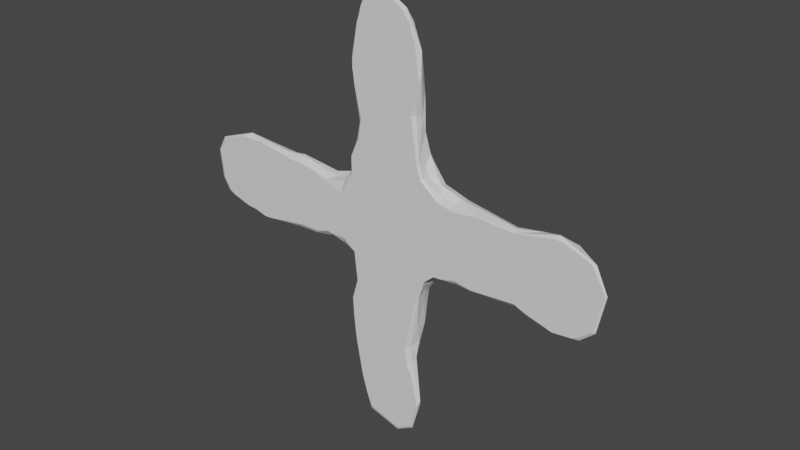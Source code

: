 # Source: DirtyCrossroad.blend  (saved by Blender 3.4.6; exported with 4.5.12 LTS)
import bpy
from mathutils import Matrix  # noqa: F401  (used for matrix-valued properties, if any)

bpy.ops.wm.read_factory_settings(use_empty=True)
scene = bpy.context.scene
scene.name = 'Scene'

# ---- collections
col_collection = bpy.data.collections.new('Collection'); scene.collection.children.link(col_collection)

# ---- materials (node trees are filled in below, after node groups)
mat_material = bpy.data.materials.new('Material')
mat_material.alpha_threshold = 0.0
mat_material.use_transparent_shadow = False
mat_material.roughness = 0.5
mat_material.line_color = (0.0, 0.0, 0.0, 1.0)

# ---- material node trees
mat_material.use_nodes = True; mat_material.node_tree.nodes.clear()
_N = mat_material.node_tree.nodes; _L = mat_material.node_tree.links
n0 = _N.new('ShaderNodeOutputMaterial'); n0.name = 'Material Output'; n0.location = (300, 300)
n1 = _N.new('ShaderNodeBsdfPrincipled'); n1.name = 'Principled BSDF'; n1.location = (10, 300)
n1.distribution = 'GGX'
n1.subsurface_method = 'RANDOM_WALK_SKIN'
n1.inputs[3].default_value = 1.45
n1.inputs[27].default_value = (0.0, 0.0, 0.0, 1.0)
n1.inputs[28].default_value = 1.0
_L.new(n1.outputs[0], n0.inputs[0])
n0.is_active_output = True

# ---- world
world_world = bpy.data.worlds.new('World'); scene.world = world_world
world_world.use_nodes = True; world_world.node_tree.nodes.clear()
_N = world_world.node_tree.nodes; _L = world_world.node_tree.links
n0 = _N.new('ShaderNodeOutputWorld'); n0.name = 'World Output'; n0.location = (300, 300)
n1 = _N.new('ShaderNodeBackground'); n1.name = 'Background'; n1.location = (10, 300)
n1.inputs[0].default_value = (0.05088, 0.05088, 0.05088, 1.0)
_L.new(n1.outputs[0], n0.inputs[0])
n0.is_active_output = True
world_world.color = (0.05088, 0.05088, 0.05088)
world_world.use_sun_shadow = False
world_world.sun_shadow_jitter_overblur = 0.0

# ---- meshes
me_cube = bpy.data.meshes.new('Cube')
me_cube.from_pydata([(-0.06983, -0.02076, 0.4182), (-0.04811, -0.02156, 0.5748), (-0.5496, -0.02166, 0.9426), (-0.9466, -0.02183, 0.4397), (-0.4367, -0.02169, 0.05374), (-0.4055, 0.01797, 0.4055), (-0.402, 0.007017, 0.4066), (-0.409, -0.003714, 0.4093), (-0.4091, -0.02335, 0.4091), (-0.02217, -0.02331, 0.524), (-0.0382, -0.02259, 0.4457), (-0.6128, 0.02287, 0.5355), (-0.618, 0.02297, 0.5166), (-0.5595, 0.03113, 0.5047), (-0.5829, 0.02518, 0.4362), (-0.4817, -0.02204, 0.9488), (-0.455, -0.0213, 0.933), (-0.962, -0.02259, 0.4668), (-0.9681, -0.02308, 0.5293), (-0.9502, -0.02196, 0.5637), (-0.6152, 0.01834, 0.5577), (-0.6622, 0.01504, 0.5482), (-0.7053, 0.01193, 0.5623), (-0.7608, 0.004578, 0.5696), (-0.8584, 0.004953, 0.5726), (-0.9037, -0.006578, 0.5765), (-0.6508, -0.02196, 0.5541), (-0.6109, -0.0202, 0.5608), (-0.4755, -0.0228, 0.03235), (-0.547, -0.022, 0.052), (-0.4286, -0.005837, 0.1046), (-0.4477, 0.0001521, 0.2006), (-0.4314, 0.009195, 0.2966), (-0.4395, 0.02217, 0.3747), (-0.447, -0.01179, 0.9084), (-0.4361, 0.002687, 0.828), (-0.4426, 0.01544, 0.6879), (-0.09526, -0.005309, 0.4193), (-0.135, 0.000351, 0.4312), (-0.2369, 0.005879, 0.4424), (-0.3326, 0.02509, 0.4307), (-0.4174, 0.02882, 0.4194), (-0.0934, -0.003043, 0.5881), (-0.1317, 0.006672, 0.5818), (-0.2163, 0.00949, 0.564), (-0.4068, 0.03427, 0.5832), (-0.3954, 0.02055, 0.6028), (-0.3954, 0.005891, 0.6073), (-0.4066, -0.00245, 0.6132), (-0.5909, 0.01385, 0.4077), (-0.4465, 0.03782, 0.599), (-0.5408, 0.04064, 0.5825), (-0.4082, 0.03753, 0.5494), (-0.5634, 0.02373, 0.3948), (-0.5011, 0.02956, 0.4451), (-0.4432, 0.03131, 0.4351), (-0.5935, -0.006796, 0.5931), (-0.5989, 0.01452, 0.6002), (-0.5638, -0.00727, 0.1222), (-0.5694, 0.001794, 0.1862), (-0.5698, 0.01523, 0.2311), (-0.5718, 0.02209, 0.2818), (-0.553, 0.02519, 0.3329), (-0.6178, 0.02029, 0.4446), (-0.7456, 0.01383, 0.4402), (-0.8486, 0.005947, 0.4265), (-0.9024, -0.008096, 0.4285), (-0.5639, -0.00913, 0.8885), (-0.5675, 0.00947, 0.8088), (-0.5626, 0.01637, 0.7155), (-0.574, 0.031, 0.6081), (-0.5113, 0.03117, 0.4904), (-0.4646, 0.03753, 0.4922), (-0.4793, 0.0426, 0.5381), (-0.5408, 0.04068, 0.5493), (-0.5366, -0.006221, 0.9194), (-0.4809, -0.008941, 0.9239), (-0.5427, 0.01243, 0.8256), (-0.4649, 0.003906, 0.8689), (-0.5361, 0.01842, 0.7806), (-0.4582, 0.01202, 0.7966), (-0.536, 0.02122, 0.7247), (-0.462, 0.01571, 0.7245), (-0.4641, 0.02237, 0.6772), (-0.5395, 0.02951, 0.6598), (-0.4575, -0.00106, 0.07808), (-0.5053, -0.002776, 0.06945), (-0.5394, -0.007165, 0.08172), (-0.4571, 0.002519, 0.1206), (-0.5148, 0.003076, 0.1389), (-0.5351, 0.007231, 0.1693), (-0.4688, 0.004074, 0.175), (-0.4627, 0.009658, 0.2299), (-0.5412, 0.01743, 0.2197), (-0.4634, 0.01917, 0.2746), (-0.5443, 0.02732, 0.273), (-0.4643, 0.02733, 0.3792), (-0.5199, 0.02635, 0.2715), (-0.5069, 0.03002, 0.3703), (-0.07494, 0.005669, 0.5527), (-0.0645, 0.005492, 0.5239), (-0.07527, 0.003105, 0.4509), (-0.1167, 0.01487, 0.5461), (-0.1118, 0.01064, 0.5006), (-0.1148, 0.007629, 0.4548), (-0.1685, 0.01289, 0.5469), (-0.1619, 0.01298, 0.5244), (-0.1811, 0.002679, 0.4488), (-0.2593, 0.02022, 0.5378), (-0.2699, 0.01825, 0.487), (-0.2497, 0.01334, 0.4627), (-0.3299, 0.03001, 0.5094), (-0.3238, 0.03041, 0.4603), (-0.373, 0.03686, 0.5458), (-0.3731, 0.03511, 0.4582), (-0.6808, 0.02111, 0.4955), (-0.7082, 0.02066, 0.4621), (-0.7235, 0.01797, 0.5395), (-0.7772, 0.01495, 0.5356), (-0.7791, 0.01615, 0.4643), (-0.8436, 0.01464, 0.5355), (-0.8358, 0.01546, 0.4594), (-0.8839, 0.008924, 0.5462), (-0.8786, 0.007364, 0.4531), (-0.9273, 0.001375, 0.5386), (-0.9272, -0.001559, 0.462), (-0.4261, -0.01489, 0.8605), (-0.4217, -0.02061, 0.8144), (-0.4346, -0.01825, 0.7379), (-0.4131, -0.02087, 0.6192), (-0.425, -0.02196, 0.6518), (-0.4218, -0.00551, 0.6423), (-0.4227, 0.009581, 0.6575), (-0.4308, 0.00415, 0.7029), (-0.4296, 4.179e-05, 0.7779), (-0.4317, -0.004875, 0.7309), (-0.3458, 0.003615, 0.5934), (-0.3428, -0.02454, 0.5797), (-0.2896, -0.02482, 0.585), (-0.3788, -0.008652, 0.5928), (-0.1234, -0.01789, 0.6037), (-0.1597, -0.006478, 0.5929), (-0.2205, 0.0006313, 0.5798), (-0.2071, -0.02379, 0.5823), (-0.2112, -0.01453, 0.5858), (-0.3395, 0.0164, 0.5892), (-0.3549, -0.008013, 0.5859), (-0.3161, -0.002151, 0.4143), (-0.3172, 0.01275, 0.4171), (-0.2665, -0.006111, 0.4271), (-0.1248, -0.01788, 0.4111), (-0.2067, -0.01927, 0.4343), (-0.2998, -0.02332, 0.4312), (-0.1964, -0.005462, 0.435), (-0.3878, -0.005301, 0.4191), (-0.3391, -0.01904, 0.4299), (-0.4328, -0.01285, 0.2947), (-0.4267, 0.01443, 0.3731), (-0.4206, -0.001786, 0.3877), (-0.4263, 0.0006558, 0.352), (-0.4236, -0.02147, 0.366), (-0.4446, -0.0187, 0.2483), (-0.4196, -0.01787, 0.1256), (-0.4396, -0.006594, 0.2172), (-0.4366, -0.001437, 0.2562), (-0.4412, -0.01935, 0.2115), (-0.5961, -0.009831, 0.3044), (-0.5802, 0.01124, 0.3812), (-0.5768, 0.01042, 0.3494), (-0.5899, 0.01063, 0.2965), (-0.5935, 0.004682, 0.2556), (-0.5759, -0.02011, 0.1435), (-0.5778, -0.008703, 0.1612), (-0.5916, -0.01237, 0.2376), (-0.5931, -0.02288, 0.3062), (-0.5897, -0.01101, 0.4096), (-0.5822, -0.01454, 0.3516), (-0.6906, -0.003404, 0.4171), (-0.6166, -0.01831, 0.4229), (-0.6892, -0.02146, 0.4229), (-0.7365, -0.02007, 0.4204), (-0.6456, -0.01119, 0.4246), (-0.8747, -0.01787, 0.4161), (-0.8368, -0.009515, 0.4097), (-0.7468, 0.001453, 0.4217), (-0.6156, 0.01003, 0.4241), (-0.6705, 0.009624, 0.4257), (-0.5741, -0.02196, 0.6569), (-0.5696, -0.01863, 0.6939), (-0.5745, -0.00833, 0.7077), (-0.5817, -0.0133, 0.8448), (-0.5804, 0.001972, 0.7849), (-0.5861, -0.01896, 0.8175), (-0.5777, -0.0006202, 0.7045), (-0.5922, 0.01848, 0.6247), (-0.5993, 0.00171, 0.6195), (-0.5758, 0.01029, 0.6877), (-0.5884, 0.002961, 0.6447), (-0.7112, -0.01016, 0.5756), (-0.6142, 0.009569, 0.5699), (-0.654, 0.007501, 0.5594), (-0.7329, -0.002685, 0.5767), (-0.8718, -0.01485, 0.5906), (-0.8369, -0.02397, 0.584), (-0.7638, -0.02484, 0.5702), (-0.7687, -0.01246, 0.5765), (-0.6072, -0.002771, 0.5669), (-0.6404, -0.005272, 0.5566), (-0.6166, -0.02488, 0.5328), (-0.6167, -0.02482, 0.4866), (-0.4299, -0.0249, 0.8492), (-0.4248, -0.0249, 0.8089), (-0.4336, -0.0249, 0.6862), (-0.4281, -0.0249, 0.6451), (-0.3636, -0.0249, 0.5832), (-0.3794, -0.0249, 0.586), (-0.344, -0.0249, 0.5791), (-0.3816, -0.0249, 0.5881), (-0.2027, -0.0249, 0.5822), (-0.2052, -0.0249, 0.5806), (-0.178, -0.0249, 0.4305), (-0.2046, -0.0249, 0.4412), (-0.401, -0.0249, 0.4167), (-0.4108, -0.0249, 0.411), (-0.3695, -0.0249, 0.431), (-0.339, -0.0249, 0.439), (-0.2717, -0.0249, 0.4355), (-0.2964, -0.0249, 0.4344), (-0.4551, -0.0249, 0.2391), (-0.4527, -0.0249, 0.2505), (-0.4385, -0.0249, 0.183), (-0.4487, -0.0249, 0.2018), (-0.5818, -0.0249, 0.2055), (-0.5851, -0.0249, 0.2311), (-0.5775, -0.0249, 0.3534), (-0.5843, -0.0249, 0.4165), (-0.6559, -0.0249, 0.4381), (-0.6681, -0.0249, 0.4341), (-0.8333, -0.0249, 0.4135), (-0.8376, -0.0249, 0.4139), (-0.6487, -0.0249, 0.4362), (-0.6129, -0.0249, 0.4368), (-0.693, -0.0249, 0.4292), (-0.7244, -0.0249, 0.4292), (-0.5868, -0.0249, 0.4173), (-0.5871, -0.0249, 0.6206), (-0.5854, -0.0249, 0.625), (-0.576, -0.0249, 0.7682), (-0.5616, -0.0249, 0.7033), (-0.6806, -0.0249, 0.5589), (-0.699, -0.0249, 0.5631), (-0.7613, -0.0249, 0.5699), (-0.7644, -0.0249, 0.5702), (-0.6168, -0.0249, 0.5326), (-0.6173, -0.0249, 0.4864), (-0.9348, -0.0249, 0.5674), (-0.9444, -0.0249, 0.5614), (-0.6165, -0.0249, 0.4852), (-0.6161, -0.0249, 0.4866), (-0.6673, -0.0249, 0.5503), (-0.5539, -0.0249, 0.08242), (-0.5444, -0.0249, 0.05947), (-0.4412, -0.0249, 0.05804), (-0.4742, -0.0249, 0.03777), (-0.02701, -0.0249, 0.5183), (-0.02584, -0.0249, 0.5249), (-0.05185, -0.0249, 0.57), (-0.4463, -0.0249, 0.9071), (-0.4605, -0.0249, 0.9285), (-0.4312, -0.0249, 0.7735), (-0.4393, -0.0249, 0.8863), (-0.4341, -0.0249, 0.8745), (-0.4204, -0.0249, 0.6205), (-0.442, -0.0249, 0.7393), (-0.2903, -0.0249, 0.5848), (-0.2894, -0.0249, 0.5849), (-0.06087, -0.0249, 0.5778), (-0.1138, -0.0249, 0.5968), (-0.1286, -0.0249, 0.5966), (-0.2117, -0.0249, 0.5808), (-0.08255, -0.0249, 0.4194), (-0.1224, -0.0249, 0.4154), (-0.3856, -0.0249, 0.4299), (-0.3082, -0.0249, 0.4348), (-0.4335, -0.0249, 0.07108), (-0.4281, -0.0249, 0.1023), (-0.4242, -0.0249, 0.1123), (-0.4227, -0.0249, 0.3818), (-0.4317, -0.0249, 0.3537), (-0.4265, -0.0249, 0.1327), (-0.4548, -0.0249, 0.2369), (-0.5885, -0.0249, 0.2671), (-0.5774, -0.0249, 0.3522), (-0.5792, -0.0249, 0.3466), (-0.5618, -0.0249, 0.1169), (-0.5672, -0.0249, 0.127), (-0.5745, -0.0249, 0.176), (-0.587, -0.0249, 0.3179), (-0.5902, -0.0249, 0.3011), (-0.8993, -0.0249, 0.429), (-0.9288, -0.0249, 0.4358), (-0.8882, -0.0249, 0.4236), (-0.8186, -0.0249, 0.4147), (-0.8628, -0.0249, 0.4208), (-0.5776, -0.0249, 0.7829), (-0.5801, -0.0249, 0.7984), (-0.5719, -0.0249, 0.6502), (-0.5681, -0.0249, 0.6583), (-0.562, -0.0249, 0.6792), (-0.5868, -0.0249, 0.5856), (-0.5869, -0.0249, 0.5865), (-0.5635, -0.0249, 0.896), (-0.5568, -0.0249, 0.919), (-0.5671, -0.0249, 0.8867), (-0.5748, -0.0249, 0.8296), (-0.5795, -0.0249, 0.8176), (-0.9002, -0.0249, 0.5762), (-0.8879, -0.0249, 0.582), (-0.8679, -0.0249, 0.581), (-0.839, -0.0249, 0.5829), (-0.5911, -0.0249, 0.5805), (-0.946, -0.0249, 0.5583), (-0.9636, -0.0249, 0.5291), (-0.6168, -0.0249, 0.5328), (-0.9572, -0.0249, 0.4742), (-0.9563, -0.0249, 0.4681), (-0.9422, -0.0249, 0.4462), (-0.9402, -0.0249, 0.4425), (-0.5917, -0.0249, 0.5472), (-0.6164, -0.0249, 0.5328), (-0.6161, -0.0249, 0.487), (-0.5345, -0.0249, 0.05622), (-0.07208, -0.0249, 0.4249), (-0.04314, -0.0249, 0.4466), (-0.5262, -0.0249, 0.9355), (-0.479, -0.0249, 0.9406), (-0.5471, -0.0249, 0.9343)], [], [(54, 71, 72), (71, 74, 73), (53, 71, 54), (14, 13, 53), (13, 12, 74), (74, 51, 73), (34, 78, 76), (75, 78, 77), (81, 83, 84), (2, 75, 67), (15, 76, 75), (35, 80, 78), (36, 83, 82), (50, 51, 84), (85, 86, 88), (87, 90, 86), (86, 89, 91), (90, 93, 89), (93, 97, 92), (94, 97, 96), (62, 98, 97), (4, 85, 30), (28, 86, 85), (29, 86, 28), (61, 62, 95), (53, 54, 98), (32, 94, 33), (100, 103, 102), (102, 106, 105), (104, 107, 103), (105, 106, 108), (108, 111, 113), (110, 112, 109), (1, 99, 42), (38, 107, 104), (41, 55, 114), (114, 72, 113), (63, 116, 115), (115, 117, 21), (119, 120, 118), (119, 121, 120), (121, 123, 124), (11, 20, 70), (116, 64, 119), (121, 65, 123), (125, 3, 17), (125, 17, 18), (124, 19, 25), (11, 21, 20), (128, 135, 127), (46, 132, 47), (132, 133, 131), (211, 127, 210), (126, 35, 34), (213, 130, 212), (36, 133, 132), (139, 215, 214, 137), (138, 144, 136), (142, 144, 141), (144, 138, 143), (216, 137, 214), (215, 139, 129, 217), (129, 139, 48), (219, 218, 143), (45, 145, 44), (148, 147, 6), (6, 147, 154), (151, 153, 150), (147, 149, 151), (155, 147, 152), (149, 39, 153), (6, 154, 7), (151, 220, 221), (153, 107, 38), (153, 39, 107), (222, 223, 8), (225, 224, 155), (152, 226, 227), (163, 165, 162), (160, 156, 159), (164, 156, 161), (32, 164, 31), (228, 161, 160, 229), (8, 160, 7), (31, 163, 30), (165, 231, 230), (173, 171, 232, 233), (175, 168, 176), (176, 166, 174), (167, 168, 175), (174, 166, 173), (49, 167, 175), (172, 59, 58), (234, 235, 175), (179, 181, 236, 237), (182, 183, 238, 239), (184, 180, 183), (185, 181, 186), (178, 181, 185), (241, 240, 178), (180, 179, 242, 243), (175, 235, 244, 178), (64, 184, 65), (63, 186, 64), (187, 195, 245, 246), (187, 188, 197), (193, 189, 192), (197, 188, 193), (196, 193, 191), (248, 247, 188), (70, 196, 69), (201, 198, 207), (204, 205, 203), (205, 23, 202), (249, 26, 198, 250), (198, 201, 205), (250, 198, 204, 251), (21, 22, 200), (202, 24, 25), (56, 206, 27), (251, 204, 252), (253, 254, 209, 208), (256, 255, 19), (257, 258, 209), (259, 26, 249), (260, 29, 261), (28, 4, 262, 263), (264, 9, 265), (265, 9, 1, 266), (16, 268, 267), (55, 54, 72), (53, 13, 71), (72, 71, 73), (71, 13, 74), (55, 96, 54), (74, 12, 11), (50, 45, 52, 73), (73, 51, 50), (80, 79, 77, 78), (72, 73, 52), (76, 78, 75), (81, 79, 80, 82), (76, 15, 16, 34), (81, 82, 83), (83, 50, 84), (2, 15, 75), (82, 80, 35, 36), (34, 35, 78), (50, 83, 36, 45), (84, 70, 69, 81), (70, 84, 51), (81, 69, 68, 79), (77, 68, 67, 75), (68, 77, 79), (90, 87, 58, 59), (70, 51, 74, 11), (86, 90, 89), (88, 86, 91), (91, 89, 92), (89, 93, 92), (92, 97, 94), (93, 95, 97), (95, 62, 97), (96, 97, 98), (62, 53, 98), (4, 28, 85), (29, 87, 86), (29, 58, 87), (93, 90, 59, 60), (95, 93, 60, 61), (55, 41, 33, 96), (96, 98, 54), (94, 32, 31, 92), (33, 94, 96), (91, 31, 30, 88), (31, 91, 92), (103, 100, 101, 104), (30, 85, 88), (99, 100, 102), (106, 102, 103, 107), (113, 111, 112, 114), (107, 109, 106), (107, 110, 109), (106, 109, 108), (108, 109, 111), (109, 112, 111), (100, 99, 1, 9), (100, 9, 10, 101), (101, 10, 0, 37), (104, 101, 37, 38), (112, 110, 39, 40), (107, 39, 110), (114, 112, 40, 41), (113, 45, 44, 108), (114, 55, 72), (113, 72, 52), (45, 113, 52), (105, 44, 43, 102), (44, 105, 108), (102, 43, 42, 99), (21, 11, 12, 115), (63, 12, 13, 14), (12, 63, 115), (115, 116, 117), (117, 119, 118), (117, 116, 119), (120, 124, 122), (120, 121, 124), (124, 123, 125), (65, 121, 119, 64), (116, 63, 64), (66, 125, 123, 65), (25, 24, 122, 124), (125, 66, 3), (124, 125, 18), (124, 18, 19), (24, 23, 118, 120), (120, 122, 24), (23, 22, 117, 118), (134, 126, 127, 135), (21, 117, 22), (269, 128, 127, 211), (131, 130, 129, 48), (131, 48, 47, 132), (130, 131, 133), (133, 134, 135), (135, 128, 130, 133), (271, 126, 34, 16, 267, 270), (217, 129, 272), (126, 271, 210, 127), (273, 128, 269), (126, 134, 35), (132, 46, 45, 36), (272, 129, 130, 213), (128, 273, 212, 130), (134, 133, 36, 35), (136, 146, 137, 138), (139, 137, 146), (143, 140, 141, 144), (136, 145, 46, 47), (146, 136, 47, 139), (144, 142, 145, 136), (275, 138, 137, 216, 274), (276, 1, 42, 140, 277), (140, 42, 43, 141), (141, 43, 44, 142), (277, 140, 143, 218, 278), (219, 143, 138, 275, 279), (149, 147, 148, 39), (48, 139, 47), (46, 145, 45), (44, 145, 142), (150, 37, 0, 280, 281), (152, 147, 151), (151, 149, 153), (154, 155, 224, 282), (155, 154, 147), (41, 148, 5), (41, 40, 148), (40, 39, 148), (5, 148, 6), (38, 37, 150, 153), (151, 150, 281, 220), (152, 151, 221, 226), (8, 7, 154, 282, 222), (155, 152, 227, 283, 225), (156, 164, 32, 159), (157, 158, 159), (157, 159, 32), (160, 161, 156), (163, 161, 165), (163, 164, 161), (158, 160, 159), (33, 41, 5, 157), (157, 5, 6, 158), (284, 4, 30, 162, 286, 285), (6, 7, 158), (33, 157, 32), (8, 223, 287, 160), (288, 160, 287), (160, 288, 229), (7, 160, 158), (286, 162, 165, 230, 289), (30, 163, 162), (31, 164, 163), (231, 165, 161, 228, 290), (59, 172, 173, 170), (168, 169, 166), (169, 170, 166), (171, 173, 172), (174, 173, 233, 291), (49, 14, 53, 167), (175, 176, 292, 234), (293, 292, 176, 174), (176, 168, 166), (173, 166, 170), (168, 167, 53, 62), (169, 168, 62, 61), (170, 169, 61, 60), (171, 58, 29, 260, 294, 295), (232, 171, 295, 296), (293, 174, 298, 297), (171, 172, 58), (59, 170, 60), (3, 66, 182, 301, 299, 300), (174, 291, 298), (240, 236, 181, 178), (179, 180, 177), (183, 180, 302, 238), (184, 177, 180), (186, 181, 177), (186, 177, 184), (181, 179, 177), (178, 244, 241), (237, 242, 179), (175, 178, 185), (182, 66, 65, 183), (303, 301, 182, 239), (65, 184, 183), (243, 302, 180), (63, 14, 49, 185), (192, 190, 191, 193), (49, 175, 185), (63, 185, 186), (64, 186, 184), (247, 304, 189, 188), (195, 187, 197), (197, 196, 194, 195), (192, 189, 304, 305), (306, 307, 187, 246), (196, 197, 193), (193, 188, 189), (308, 248, 188, 187, 307), (195, 56, 309, 310, 245), (2, 67, 190, 313, 311, 312), (190, 67, 68, 191), (314, 313, 190, 192, 315), (191, 68, 69, 196), (305, 315, 192), (57, 194, 70), (57, 195, 194), (57, 56, 195), (70, 194, 196), (207, 206, 199, 200), (200, 22, 201), (22, 23, 201), (207, 26, 27, 206), (200, 201, 207), (203, 205, 202), (204, 198, 205), (57, 70, 20, 199), (26, 207, 198), (205, 201, 23), (200, 199, 20, 21), (56, 57, 199, 206), (317, 202, 25, 19, 255, 316), (319, 203, 202, 317, 318), (203, 319, 252, 204), (202, 23, 24), (56, 27, 320, 309), (321, 256, 19, 18, 322), (253, 208, 323), (209, 254, 257), (18, 17, 325, 324, 322), (17, 3, 327, 326, 325), (328, 320, 27, 208, 329), (3, 300, 327), (209, 258, 330), (329, 208, 209, 330), (208, 27, 26, 259, 323), (29, 28, 263, 331, 261), (284, 262, 4), (332, 280, 0, 10, 333), (264, 333, 10, 9), (266, 1, 276), (15, 2, 336, 334, 335), (16, 15, 335, 268), (2, 312, 336), (310, 309, 320, 328, 329, 330, 258, 257, 254, 253, 323, 259, 249, 250, 251, 252, 319, 318, 317, 316, 255, 256, 321, 322, 324, 325, 326, 327, 300, 299, 301, 303, 239, 238, 302, 243, 242, 237, 236, 240, 241, 244, 235, 234, 292, 293, 297, 298, 291, 233, 232, 296, 295, 294, 260, 261, 331, 263, 262, 284, 285, 286, 289, 230, 231, 290, 228, 229, 288, 287, 223, 222, 282, 224, 225, 283, 227, 226, 221, 220, 281, 280, 332, 333, 264, 265, 266, 276, 277, 278, 218, 219, 279, 275, 274, 216, 214, 215, 217, 272, 213, 212, 273, 269, 211, 210, 271, 270, 267, 268, 335, 334, 336, 312, 311, 313, 314, 315, 305, 304, 247, 248, 308, 307, 306, 246, 245)])
me_cube.polygons.foreach_set('material_index', [0, 0, 0, 0, 0, 0, 0, 0, 0, 0, 0, 0, 0, 0, 0, 0, 0, 0, 0, 0, 0, 0, 0, 0, 0, 0, 0, 0, 0, 0, 0, 0, 0, 0, 0, 0, 0, 0, 0, 0, 0, 0, 0, 0, 0, 0, 0, 0, 0, 0, 0, 0, 0, 0, 0, 0, 0, 0, 0, 0, 0, 0, 0, 0, 0, 0, 0, 0, 0, 0, 0, 0, 0, 0, 0, 0, 0, 0, 0, 0, 0, 0, 0, 0, 0, 0, 0, 0, 0, 0, 0, 0, 0, 0, 0, 0, 0, 0, 0, 0, 0, 0, 0, 0, 0, 0, 0, 0, 0, 0, 0, 0, 0, 0, 0, 0, 0, 0, 0, 0, 0, 0, 0, 0, 0, 0, 0, 0, 0, 0, 0, 0, 0, 0, 0, 0, 0, 0, 0, 0, 0, 0, 0, 0, 0, 0, 0, 0, 0, 0, 0, 0, 0, 0, 0, 0, 0, 0, 0, 0, 0, 0, 0, 0, 0, 0, 0, 0, 0, 0, 0, 0, 0, 0, 0, 0, 0, 0, 0, 0, 0, 0, 0, 0, 0, 0, 0, 0, 0, 0, 0, 0, 0, 0, 0, 0, 0, 0, 0, 0, 0, 0, 0, 0, 0, 0, 0, 0, 0, 0, 0, 0, 0, 0, 0, 0, 0, 0, 0, 0, 0, 0, 0, 0, 0, 0, 0, 0, 0, 0, 0, 0, 0, 0, 0, 0, 0, 0, 0, 0, 0, 0, 0, 0, 0, 0, 0, 0, 0, 0, 0, 0, 0, 0, 0, 0, 0, 0, 0, 0, 0, 0, 0, 0, 0, 0, 0, 0, 0, 0, 0, 0, 0, 0, 0, 0, 0, 0, 0, 0, 0, 0, 0, 0, 0, 0, 0, 0, 0, 0, 0, 0, 0, 0, 0, 0, 0, 0, 0, 0, 0, 0, 0, 0, 0, 0, 0, 0, 0, 0, 0, 0, 0, 0, 0, 0, 0, 0, 0, 0, 0, 0, 0, 0, 0, 0, 0, 0, 0, 0, 0, 0, 0, 0, 0, 0, 0, 0, 0, 0, 0, 0, 0, 0, 0, 0, 0, 0, 0, 0, 0, 0, 0, 0, 0, 0, 0, 0, 0, 0, 0, 0, 0, 0, 0, 0, 0, 0, 0, 0, 0, 0, 0, 0, 0, 0, 0, 0, 568])
_uv = me_cube.uv_layers.new(name='UVMap')
_uv.uv.foreach_set('vector', [0.7451, 0.5247, 0.7801, 0.6048, 0.6843, 0.6059, 0.7801, 0.6048, 0.8298, 0.7085, 0.704, 0.7111, 0.8182, 0.4791, 0.7801, 0.6048, 0.7451, 0.5247, 0.875, 0.5156, 0.8504, 0.6306, 0.8182, 0.4791, 0.8504, 0.6306, 0.7888, 0.671, 0.8298, 0.7085, 0.8298, 0.7085, 0.8261, 0.75, 0.704, 0.7111, 0.3965, 0.75, 0.4244, 0.75, 0.3462, 0.75, 0.2518, 0.75, 0.4244, 0.75, 0.4154, 0.75, 0.582, 0.75, 0.5864, 0.75, 0.6867, 0.75, 0.1585, 0.75, 0.2518, 0.75, 0.2469, 0.75, 0.2881, 0.75, 0.3462, 0.75, 0.2518, 0.75, 0.4608, 0.75, 0.4823, 0.75, 0.4244, 0.75, 0.5473, 0.75, 0.5864, 0.75, 0.541, 0.75, 0.6453, 0.75, 0.8261, 0.75, 0.6867, 0.75, 0.4111, 0.4659, 0.4233, 0.381, 0.446, 0.4744, 0.4302, 0.307, 0.5435, 0.3722, 0.4233, 0.381, 0.4233, 0.381, 0.5061, 0.3979, 0.4866, 0.4703, 0.5435, 0.3722, 0.6054, 0.3946, 0.5061, 0.3979, 0.6054, 0.3946, 0.6308, 0.4401, 0.5185, 0.4815, 0.5566, 0.4849, 0.6308, 0.4401, 0.6398, 0.4945, 0.7352, 0.4424, 0.7165, 0.4825, 0.6308, 0.4401, 0.375, 0.4753, 0.4111, 0.4659, 0.4122, 0.5, 0.375, 0.417, 0.4233, 0.381, 0.4111, 0.4659, 0.375, 0.2917, 0.4233, 0.381, 0.375, 0.417, 0.6875, 0.4062, 0.7352, 0.4424, 0.6641, 0.4203, 0.8182, 0.4791, 0.7451, 0.5247, 0.7165, 0.4825, 0.5169, 0.5, 0.5566, 0.4849, 0.5887, 0.5, 0.4063, 0.6742, 0.4375, 0.6262, 0.4375, 0.711, 0.4375, 0.711, 0.4679, 0.6829, 0.4688, 0.7188, 0.4375, 0.5371, 0.4688, 0.5113, 0.4375, 0.6262, 0.4688, 0.7188, 0.4679, 0.6829, 0.5213, 0.7008, 0.5213, 0.7008, 0.5625, 0.6377, 0.5881, 0.7113, 0.5164, 0.5351, 0.5625, 0.5449, 0.5252, 0.5967, 0.375, 0.7285, 0.4063, 0.7188, 0.4063, 0.75, 0.4375, 0.5, 0.4688, 0.5113, 0.4375, 0.5371, 0.6233, 0.5, 0.6498, 0.5271, 0.5938, 0.5424, 0.5938, 0.5424, 0.6843, 0.6059, 0.5881, 0.7113, 0.7778, 0.505, 0.6243, 0.5421, 0.6875, 0.6391, 0.6875, 0.6391, 0.5938, 0.712, 0.6875, 0.7406, 0.5, 0.5483, 0.4062, 0.6927, 0.5, 0.7033, 0.5, 0.5483, 0.4063, 0.5443, 0.4062, 0.6927, 0.4063, 0.5443, 0.3125, 0.5308, 0.2194, 0.7016, 0.7903, 0.7188, 0.7813, 0.75, 0.8137, 0.75, 0.6243, 0.5421, 0.5393, 0.5, 0.5, 0.5483, 0.4063, 0.5443, 0.3484, 0.5, 0.3125, 0.5308, 0.2188, 0.5494, 0.125, 0.5272, 0.125, 0.5666, 0.2188, 0.5494, 0.125, 0.5666, 0.125, 0.675, 0.2194, 0.7016, 0.125, 0.7225, 0.2188, 0.75, 0.7903, 0.7188, 0.6875, 0.7406, 0.7813, 0.75, 0.4145, 0.75, 0.4708, 0.75, 0.4178, 0.75, 0.5882, 0.75, 0.5345, 0.75, 0.5552, 0.75, 0.5345, 0.75, 0.5107, 0.75, 0.4744, 0.75, 0.4045, 0.75, 0.4178, 0.75, 0.395, 0.75, 0.4143, 0.75, 0.4608, 0.75, 0.3965, 0.75, 0.4011, 0.75, 0.4091, 0.75, 0.3959, 0.75, 0.5473, 0.75, 0.5107, 0.75, 0.5345, 0.75, 0.4548, 0.75, 0.4047, 0.75, 0.4035, 0.75, 0.403, 0.75, 0.4086, 0.75, 0.438, 0.75, 0.509, 0.75, 0.4708, 0.75, 0.438, 0.75, 0.4321, 0.75, 0.438, 0.75, 0.4086, 0.75, 0.4004, 0.75, 0.402, 0.75, 0.403, 0.75, 0.4035, 0.75, 0.4047, 0.75, 0.4548, 0.75, 0.4143, 0.75, 0.4045, 0.75, 0.4143, 0.75, 0.4548, 0.75, 0.4868, 0.75, 0.3979, 0.75, 0.3987, 0.75, 0.4004, 0.75, 0.6169, 0.75, 0.5416, 0.75, 0.4899, 0.75, 0.5283, 0.5, 0.4869, 0.5, 0.5601, 0.5, 0.5601, 0.5, 0.4869, 0.5, 0.4777, 0.5, 0.4157, 0.5, 0.4548, 0.5, 0.4038, 0.5, 0.4869, 0.5, 0.4662, 0.5, 0.4157, 0.5, 0.4085, 0.5, 0.4869, 0.5, 0.4004, 0.5, 0.4662, 0.5, 0.4997, 0.5, 0.4548, 0.5, 0.5601, 0.5, 0.4777, 0.5, 0.4959, 0.5, 0.4157, 0.5, 0.4025, 0.5, 0.3916, 0.5, 0.4548, 0.5, 0.4688, 0.5113, 0.4375, 0.5, 0.4548, 0.5, 0.4997, 0.5, 0.4688, 0.5113, 0.3994, 0.5, 0.4015, 0.5, 0.4062, 0.5, 0.3866, 0.4943, 0.3937, 0.5, 0.4085, 0.5, 0.4004, 0.5, 0.393, 0.5, 0.3929, 0.4969, 0.456, 0.5, 0.4002, 0.5, 0.4038, 0.5, 0.4123, 0.5, 0.4412, 0.5, 0.5084, 0.5, 0.4812, 0.5, 0.4412, 0.5, 0.4037, 0.5, 0.5169, 0.5, 0.4812, 0.5, 0.478, 0.5, 0.3766, 0.5, 0.4037, 0.5, 0.4123, 0.5, 0.3785, 0.5, 0.4062, 0.5, 0.4123, 0.5, 0.4959, 0.5, 0.478, 0.5, 0.456, 0.5, 0.4122, 0.5, 0.4002, 0.5, 0.3852, 0.5, 0.39, 0.5, 0.4969, 0.3109, 0.431, 0.278, 0.4255, 0.2753, 0.4331, 0.279, 0.5449, 0.335, 0.6865, 0.4057, 0.4897, 0.3073, 0.4897, 0.3073, 0.5425, 0.3337, 0.4595, 0.2923, 0.736, 0.4305, 0.6865, 0.4057, 0.5449, 0.335, 0.4595, 0.2923, 0.5425, 0.3337, 0.4969, 0.3109, 0.7951, 0.46, 0.736, 0.4305, 0.5449, 0.335, 0.4891, 0.3071, 0.5574, 0.3412, 0.474, 0.2995, 0.4322, 0.2786, 0.4211, 0.273, 0.5449, 0.335, 0.3778, 0.3714, 0.4687, 0.372, 0.3502, 0.3265, 0.3495, 0.3378, 0.2403, 0.4712, 0.3248, 0.4696, 0.2685, 0.4418, 0.2627, 0.4436, 0.4805, 0.4707, 0.3503, 0.399, 0.3248, 0.4696, 0.7016, 0.455, 0.4687, 0.372, 0.6165, 0.4693, 0.4315, 0.3202, 0.4687, 0.372, 0.7016, 0.455, 0.3675, 0.2918, 0.3553, 0.3206, 0.4315, 0.3202, 0.3503, 0.399, 0.3778, 0.3714, 0.3502, 0.364, 0.3253, 0.3799, 0.5449, 0.335, 0.4211, 0.273, 0.417, 0.2745, 0.4315, 0.3202, 0.5393, 0.5, 0.4805, 0.4707, 0.3484, 0.5, 0.7778, 0.505, 0.6165, 0.4693, 0.5393, 0.5, 0.2185, 0.75, 0.5544, 0.75, 0.2166, 0.75, 0.2124, 0.75, 0.2185, 0.75, 0.2487, 0.75, 0.5262, 0.75, 0.4579, 0.75, 0.3693, 0.75, 0.2525, 0.75, 0.5262, 0.75, 0.2487, 0.75, 0.4579, 0.75, 0.5724, 0.75, 0.4579, 0.75, 0.404, 0.75, 0.1777, 0.75, 0.2124, 0.75, 0.2487, 0.75, 0.8137, 0.75, 0.5724, 0.75, 0.5938, 0.75, 0.4322, 0.75, 0.3259, 0.75, 0.4516, 0.75, 0.1967, 0.75, 0.3129, 0.75, 0.2062, 0.75, 0.3129, 0.75, 0.4594, 0.75, 0.2237, 0.75, 0.1848, 0.75, 0.1954, 0.75, 0.3259, 0.75, 0.1938, 0.75, 0.3259, 0.75, 0.4322, 0.75, 0.3129, 0.75, 0.1938, 0.75, 0.3259, 0.75, 0.1967, 0.75, 0.196, 0.75, 0.6875, 0.7406, 0.5708, 0.75, 0.6103, 0.75, 0.2237, 0.75, 0.3292, 0.75, 0.2188, 0.75, 0.4252, 0.75, 0.4783, 0.75, 0.1959, 0.75, 0.196, 0.75, 0.1967, 0.75, 0.1963, 0.75, 0.1048, 0.6226, 0.05579, 0.3145, 0.05583, 0.3152, 0.105, 0.6241, 0.1247, 0.7207, 0.125, 0.7307, 0.125, 0.7225, 0.05453, 0.3071, 0.05542, 0.313, 0.05583, 0.3152, 0.1754, 0.7196, 0.1954, 0.75, 0.1848, 0.75, 0.375, 0.2719, 0.375, 0.2917, 0.3726, 0.2909, 0.375, 0.417, 0.375, 0.4753, 0.3689, 0.4625, 0.3708, 0.4147, 0.3744, 0.6518, 0.375, 0.663, 0.3725, 0.6602, 0.3725, 0.6602, 0.375, 0.663, 0.375, 0.7285, 0.3702, 0.7145, 0.3466, 0.75, 0.3343, 0.7424, 0.3605, 0.75, 0.6498, 0.5271, 0.7451, 0.5247, 0.6843, 0.6059, 0.8182, 0.4791, 0.8504, 0.6306, 0.7801, 0.6048, 0.6843, 0.6059, 0.7801, 0.6048, 0.704, 0.7111, 0.7801, 0.6048, 0.8504, 0.6306, 0.8298, 0.7085, 0.6498, 0.5271, 0.6398, 0.4945, 0.7451, 0.5247, 0.8298, 0.7085, 0.7888, 0.671, 0.7903, 0.7188, 0.6453, 0.75, 0.6169, 0.75, 0.625, 0.7123, 0.704, 0.7111, 0.704, 0.7111, 0.8261, 0.75, 0.6453, 0.75, 0.4823, 0.75, 0.5, 0.75, 0.4154, 0.75, 0.4244, 0.75, 0.6843, 0.6059, 0.704, 0.7111, 0.625, 0.7123, 0.3462, 0.75, 0.4244, 0.75, 0.2518, 0.75, 0.582, 0.75, 0.5, 0.75, 0.4823, 0.75, 0.541, 0.75, 0.3462, 0.75, 0.2881, 0.75, 0.3466, 0.75, 0.3965, 0.75, 0.582, 0.75, 0.541, 0.75, 0.5864, 0.75, 0.5864, 0.75, 0.6453, 0.75, 0.6867, 0.75, 0.1585, 0.75, 0.2881, 0.75, 0.2518, 0.75, 0.541, 0.75, 0.4823, 0.75, 0.4608, 0.75, 0.5473, 0.75, 0.3965, 0.75, 0.4608, 0.75, 0.4244, 0.75, 0.6453, 0.75, 0.5864, 0.75, 0.5473, 0.75, 0.6169, 0.75, 0.6867, 0.75, 0.8137, 0.75, 0.5938, 0.75, 0.582, 0.75, 0.8137, 0.75, 0.6867, 0.75, 0.8261, 0.75, 0.582, 0.75, 0.5938, 0.75, 0.4249, 0.75, 0.5, 0.75, 0.4154, 0.75, 0.4249, 0.75, 0.2469, 0.75, 0.2518, 0.75, 0.4249, 0.75, 0.4154, 0.75, 0.5, 0.75, 0.5435, 0.3722, 0.4302, 0.307, 0.474, 0.2995, 0.5574, 0.3412, 0.8137, 0.75, 0.8261, 0.75, 0.8298, 0.7085, 0.7903, 0.7188, 0.4233, 0.381, 0.5435, 0.3722, 0.5061, 0.3979, 0.446, 0.4744, 0.4233, 0.381, 0.4866, 0.4703, 0.4866, 0.4703, 0.5061, 0.3979, 0.5185, 0.4815, 0.5061, 0.3979, 0.6054, 0.3946, 0.5185, 0.4815, 0.5185, 0.4815, 0.6308, 0.4401, 0.5566, 0.4849, 0.6054, 0.3946, 0.6641, 0.4203, 0.6308, 0.4401, 0.6641, 0.4203, 0.7352, 0.4424, 0.6308, 0.4401, 0.6398, 0.4945, 0.6308, 0.4401, 0.7165, 0.4825, 0.7352, 0.4424, 0.8182, 0.4791, 0.7165, 0.4825, 0.375, 0.4753, 0.375, 0.417, 0.4111, 0.4659, 0.375, 0.2917, 0.4302, 0.307, 0.4233, 0.381, 0.375, 0.2917, 0.474, 0.2995, 0.4302, 0.307, 0.6054, 0.3946, 0.5435, 0.3722, 0.5574, 0.3412, 0.625, 0.375, 0.6641, 0.4203, 0.6054, 0.3946, 0.625, 0.375, 0.6875, 0.4062, 0.6498, 0.5271, 0.6233, 0.5, 0.5887, 0.5, 0.6398, 0.4945, 0.6398, 0.4945, 0.7165, 0.4825, 0.7451, 0.5247, 0.5566, 0.4849, 0.5169, 0.5, 0.478, 0.5, 0.5185, 0.4815, 0.5887, 0.5, 0.5566, 0.4849, 0.6398, 0.4945, 0.4866, 0.4703, 0.478, 0.5, 0.4122, 0.5, 0.446, 0.4744, 0.478, 0.5, 0.4866, 0.4703, 0.5185, 0.4815, 0.4375, 0.6262, 0.4063, 0.6742, 0.4063, 0.534, 0.4375, 0.5371, 0.4122, 0.5, 0.4111, 0.4659, 0.446, 0.4744, 0.4063, 0.7188, 0.4063, 0.6742, 0.4375, 0.711, 0.4679, 0.6829, 0.4375, 0.711, 0.4375, 0.6262, 0.4688, 0.5113, 0.5881, 0.7113, 0.5625, 0.6377, 0.5625, 0.5449, 0.5938, 0.5424, 0.4688, 0.5113, 0.5252, 0.5967, 0.4679, 0.6829, 0.4688, 0.5113, 0.5164, 0.5351, 0.5252, 0.5967, 0.4679, 0.6829, 0.5252, 0.5967, 0.5213, 0.7008, 0.5213, 0.7008, 0.5252, 0.5967, 0.5625, 0.6377, 0.5252, 0.5967, 0.5625, 0.5449, 0.5625, 0.6377, 0.4063, 0.6742, 0.4063, 0.7188, 0.375, 0.7285, 0.375, 0.663, 0.4063, 0.6742, 0.375, 0.663, 0.375, 0.5435, 0.4063, 0.534, 0.4063, 0.534, 0.375, 0.5435, 0.375, 0.5, 0.4063, 0.5, 0.4375, 0.5371, 0.4063, 0.534, 0.4063, 0.5, 0.4375, 0.5, 0.5625, 0.5449, 0.5164, 0.5351, 0.4997, 0.5, 0.5625, 0.5, 0.4688, 0.5113, 0.4997, 0.5, 0.5164, 0.5351, 0.5938, 0.5424, 0.5625, 0.5449, 0.5625, 0.5, 0.6233, 0.5, 0.5881, 0.7113, 0.6169, 0.75, 0.4899, 0.75, 0.5213, 0.7008, 0.5938, 0.5424, 0.6498, 0.5271, 0.6843, 0.6059, 0.5881, 0.7113, 0.6843, 0.6059, 0.625, 0.7123, 0.6169, 0.75, 0.5881, 0.7113, 0.625, 0.7123, 0.4688, 0.7188, 0.4899, 0.75, 0.4375, 0.75, 0.4375, 0.711, 0.4899, 0.75, 0.4688, 0.7188, 0.5213, 0.7008, 0.4375, 0.711, 0.4375, 0.75, 0.4063, 0.75, 0.4063, 0.7188, 0.6875, 0.7406, 0.7903, 0.7188, 0.7888, 0.671, 0.6875, 0.6391, 0.7778, 0.505, 0.7888, 0.671, 0.8504, 0.6306, 0.875, 0.5156, 0.7888, 0.671, 0.7778, 0.505, 0.6875, 0.6391, 0.6875, 0.6391, 0.6243, 0.5421, 0.5938, 0.712, 0.5938, 0.712, 0.5, 0.5483, 0.5, 0.7033, 0.5938, 0.712, 0.6243, 0.5421, 0.5, 0.5483, 0.4062, 0.6927, 0.2194, 0.7016, 0.3125, 0.7143, 0.4062, 0.6927, 0.4063, 0.5443, 0.2194, 0.7016, 0.2194, 0.7016, 0.3125, 0.5308, 0.2188, 0.5494, 0.3484, 0.5, 0.4063, 0.5443, 0.5, 0.5483, 0.5393, 0.5, 0.6243, 0.5421, 0.7778, 0.505, 0.5393, 0.5, 0.2188, 0.5, 0.2188, 0.5494, 0.3125, 0.5308, 0.3484, 0.5, 0.2188, 0.75, 0.3292, 0.75, 0.3125, 0.7143, 0.2194, 0.7016, 0.2188, 0.5494, 0.2188, 0.5, 0.125, 0.5272, 0.2194, 0.7016, 0.2188, 0.5494, 0.125, 0.675, 0.2194, 0.7016, 0.125, 0.675, 0.125, 0.7225, 0.3292, 0.75, 0.4594, 0.75, 0.5, 0.7033, 0.4062, 0.6927, 0.4062, 0.6927, 0.3125, 0.7143, 0.3292, 0.75, 0.4594, 0.75, 0.5708, 0.75, 0.5938, 0.712, 0.5, 0.7033, 0.4716, 0.75, 0.4143, 0.75, 0.4178, 0.75, 0.4708, 0.75, 0.6875, 0.7406, 0.5938, 0.712, 0.5708, 0.75, 0.3998, 0.75, 0.4145, 0.75, 0.4178, 0.75, 0.4045, 0.75, 0.4744, 0.75, 0.4091, 0.75, 0.4143, 0.75, 0.4868, 0.75, 0.4744, 0.75, 0.4868, 0.75, 0.5552, 0.75, 0.5345, 0.75, 0.4091, 0.75, 0.4744, 0.75, 0.5107, 0.75, 0.5107, 0.75, 0.4716, 0.75, 0.4708, 0.75, 0.4708, 0.75, 0.4145, 0.75, 0.4091, 0.75, 0.5107, 0.75, 0.3858, 0.75, 0.4143, 0.75, 0.3965, 0.75, 0.3466, 0.75, 0.3605, 0.75, 0.3776, 0.75, 0.4045, 0.75, 0.4143, 0.75, 0.4027, 0.75, 0.4143, 0.75, 0.3858, 0.75, 0.395, 0.75, 0.4178, 0.75, 0.3913, 0.75, 0.4145, 0.75, 0.3998, 0.75, 0.4143, 0.75, 0.4716, 0.75, 0.4608, 0.75, 0.5345, 0.75, 0.5882, 0.75, 0.6169, 0.75, 0.5473, 0.75, 0.4027, 0.75, 0.4143, 0.75, 0.4091, 0.75, 0.4011, 0.75, 0.4145, 0.75, 0.3913, 0.75, 0.3959, 0.75, 0.4091, 0.75, 0.4716, 0.75, 0.5107, 0.75, 0.5473, 0.75, 0.4608, 0.75, 0.509, 0.75, 0.4595, 0.75, 0.403, 0.75, 0.4086, 0.75, 0.4548, 0.75, 0.403, 0.75, 0.4595, 0.75, 0.4004, 0.75, 0.4038, 0.75, 0.4321, 0.75, 0.438, 0.75, 0.509, 0.75, 0.5416, 0.75, 0.5882, 0.75, 0.5552, 0.75, 0.4595, 0.75, 0.509, 0.75, 0.5552, 0.75, 0.4548, 0.75, 0.438, 0.75, 0.4708, 0.75, 0.5416, 0.75, 0.509, 0.75, 0.4084, 0.75, 0.4086, 0.75, 0.403, 0.75, 0.402, 0.75, 0.4083, 0.75, 0.375, 0.7338, 0.375, 0.7285, 0.4063, 0.75, 0.4038, 0.75, 0.3921, 0.75, 0.4038, 0.75, 0.4063, 0.75, 0.4375, 0.75, 0.4321, 0.75, 0.4321, 0.75, 0.4375, 0.75, 0.4899, 0.75, 0.4708, 0.75, 0.3921, 0.75, 0.4038, 0.75, 0.4004, 0.75, 0.3987, 0.75, 0.3942, 0.75, 0.3979, 0.75, 0.4004, 0.75, 0.4086, 0.75, 0.4084, 0.75, 0.3985, 0.75, 0.4662, 0.5, 0.4869, 0.5, 0.5283, 0.5, 0.4997, 0.5, 0.4868, 0.75, 0.4548, 0.75, 0.5552, 0.75, 0.5882, 0.75, 0.5416, 0.75, 0.6169, 0.75, 0.4899, 0.75, 0.5416, 0.75, 0.4708, 0.75, 0.4038, 0.5, 0.4063, 0.5, 0.375, 0.5, 0.375, 0.5, 0.393, 0.5, 0.4004, 0.5, 0.4869, 0.5, 0.4157, 0.5, 0.4157, 0.5, 0.4662, 0.5, 0.4548, 0.5, 0.4777, 0.5, 0.4085, 0.5, 0.3937, 0.5, 0.3983, 0.5, 0.4085, 0.5, 0.4777, 0.5, 0.4869, 0.5, 0.6233, 0.5, 0.5283, 0.5, 0.5938, 0.5, 0.6233, 0.5, 0.5625, 0.5, 0.5283, 0.5, 0.5625, 0.5, 0.4997, 0.5, 0.5283, 0.5, 0.5938, 0.5, 0.5283, 0.5, 0.5601, 0.5, 0.4375, 0.5, 0.4063, 0.5, 0.4038, 0.5, 0.4548, 0.5, 0.4157, 0.5, 0.4038, 0.5, 0.393, 0.5, 0.4025, 0.5, 0.4004, 0.5, 0.4157, 0.5, 0.3916, 0.5, 0.393, 0.5, 0.4062, 0.5, 0.4959, 0.5, 0.4777, 0.5, 0.3983, 0.5, 0.3994, 0.5, 0.4085, 0.5, 0.4004, 0.5, 0.3929, 0.4969, 0.392, 0.4964, 0.3866, 0.4943, 0.4412, 0.5, 0.4812, 0.5, 0.5169, 0.5, 0.5084, 0.5, 0.5616, 0.5, 0.4988, 0.5, 0.5084, 0.5, 0.5616, 0.5, 0.5084, 0.5, 0.5169, 0.5, 0.4123, 0.5, 0.4037, 0.5, 0.4412, 0.5, 0.456, 0.5, 0.4037, 0.5, 0.4002, 0.5, 0.456, 0.5, 0.4812, 0.5, 0.4037, 0.5, 0.4988, 0.5, 0.4123, 0.5, 0.5084, 0.5, 0.5887, 0.5, 0.6233, 0.5, 0.5938, 0.5, 0.5616, 0.5, 0.5616, 0.5, 0.5938, 0.5, 0.5601, 0.5, 0.4988, 0.5, 0.375, 0.4843, 0.375, 0.4753, 0.4122, 0.5, 0.4038, 0.5, 0.3879, 0.5, 0.3842, 0.4976, 0.5601, 0.5, 0.4959, 0.5, 0.4988, 0.5, 0.5887, 0.5, 0.5616, 0.5, 0.5169, 0.5, 0.4062, 0.5, 0.4015, 0.5, 0.4018, 0.5, 0.4123, 0.5, 0.3995, 0.5, 0.4123, 0.5, 0.4018, 0.5, 0.4123, 0.5, 0.3995, 0.5, 0.3785, 0.5, 0.4959, 0.5, 0.4123, 0.5, 0.4988, 0.5, 0.3879, 0.5, 0.4038, 0.5, 0.4002, 0.5, 0.39, 0.5, 0.3898, 0.5, 0.4122, 0.5, 0.456, 0.5, 0.4038, 0.5, 0.478, 0.5, 0.4812, 0.5, 0.456, 0.5, 0.3852, 0.5, 0.4002, 0.5, 0.4037, 0.5, 0.3766, 0.5, 0.3769, 0.5, 0.5574, 0.3412, 0.4891, 0.3071, 0.4969, 0.3109, 0.5922, 0.3586, 0.6865, 0.4057, 0.65, 0.3875, 0.5425, 0.3337, 0.65, 0.3875, 0.5922, 0.3586, 0.5425, 0.3337, 0.431, 0.278, 0.4969, 0.3109, 0.4891, 0.3071, 0.4595, 0.2923, 0.4969, 0.3109, 0.4331, 0.279, 0.4409, 0.283, 0.7951, 0.46, 0.875, 0.5156, 0.8182, 0.4791, 0.736, 0.4305, 0.5449, 0.335, 0.4897, 0.3073, 0.4315, 0.2783, 0.4322, 0.2786, 0.4335, 0.2793, 0.4315, 0.2783, 0.4897, 0.3073, 0.4595, 0.2923, 0.4897, 0.3073, 0.6865, 0.4057, 0.5425, 0.3337, 0.4969, 0.3109, 0.5425, 0.3337, 0.5922, 0.3586, 0.6865, 0.4057, 0.736, 0.4305, 0.8182, 0.4791, 0.7352, 0.4424, 0.65, 0.3875, 0.6865, 0.4057, 0.7352, 0.4424, 0.6875, 0.4062, 0.5922, 0.3586, 0.65, 0.3875, 0.6875, 0.4062, 0.625, 0.375, 0.431, 0.278, 0.474, 0.2995, 0.375, 0.2917, 0.375, 0.2719, 0.391, 0.2603, 0.3974, 0.2612, 0.4255, 0.2753, 0.431, 0.278, 0.3974, 0.2612, 0.4139, 0.2694, 0.4335, 0.2793, 0.4595, 0.2923, 0.4485, 0.2867, 0.444, 0.2845, 0.431, 0.278, 0.4891, 0.3071, 0.474, 0.2995, 0.5574, 0.3412, 0.5922, 0.3586, 0.625, 0.375, 0.125, 0.5272, 0.2188, 0.5, 0.2403, 0.4712, 0.1922, 0.4698, 0.1739, 0.4783, 0.1365, 0.5056, 0.4595, 0.2923, 0.4409, 0.283, 0.4485, 0.2867, 0.3553, 0.3206, 0.3502, 0.3265, 0.4687, 0.372, 0.4315, 0.3202, 0.3778, 0.3714, 0.3503, 0.399, 0.5117, 0.434, 0.3248, 0.4696, 0.3503, 0.399, 0.2781, 0.4341, 0.2685, 0.4418, 0.4805, 0.4707, 0.5117, 0.434, 0.3503, 0.399, 0.6165, 0.4693, 0.4687, 0.372, 0.5117, 0.434, 0.6165, 0.4693, 0.5117, 0.434, 0.4805, 0.4707, 0.4687, 0.372, 0.3778, 0.3714, 0.5117, 0.434, 0.4315, 0.3202, 0.417, 0.2745, 0.3675, 0.2918, 0.3495, 0.3378, 0.3502, 0.364, 0.3778, 0.3714, 0.5449, 0.335, 0.4315, 0.3202, 0.7016, 0.455, 0.2403, 0.4712, 0.2188, 0.5, 0.3484, 0.5, 0.3248, 0.4696, 0.225, 0.4554, 0.1922, 0.4698, 0.2403, 0.4712, 0.2627, 0.4436, 0.3484, 0.5, 0.4805, 0.4707, 0.3248, 0.4696, 0.3253, 0.3799, 0.2781, 0.4341, 0.3503, 0.399, 0.7778, 0.505, 0.875, 0.5156, 0.7951, 0.46, 0.7016, 0.455, 0.2525, 0.75, 0.2766, 0.75, 0.404, 0.75, 0.4579, 0.75, 0.7951, 0.46, 0.5449, 0.335, 0.7016, 0.455, 0.7778, 0.505, 0.7016, 0.455, 0.6165, 0.4693, 0.5393, 0.5, 0.6165, 0.4693, 0.4805, 0.4707, 0.2124, 0.75, 0.219, 0.75, 0.3693, 0.75, 0.2487, 0.75, 0.5544, 0.75, 0.2185, 0.75, 0.5262, 0.75, 0.5262, 0.75, 0.5724, 0.75, 0.702, 0.75, 0.5544, 0.75, 0.2525, 0.75, 0.3693, 0.75, 0.219, 0.75, 0.2138, 0.75, 0.1976, 0.75, 0.192, 0.75, 0.2185, 0.75, 0.2124, 0.75, 0.5724, 0.75, 0.5262, 0.75, 0.4579, 0.75, 0.4579, 0.75, 0.2487, 0.75, 0.3693, 0.75, 0.1827, 0.75, 0.1777, 0.75, 0.2487, 0.75, 0.2185, 0.75, 0.192, 0.75, 0.5544, 0.75, 0.4252, 0.75, 0.2037, 0.75, 0.2042, 0.75, 0.2166, 0.75, 0.1585, 0.75, 0.2469, 0.75, 0.2766, 0.75, 0.1559, 0.75, 0.1479, 0.75, 0.141, 0.75, 0.2766, 0.75, 0.2469, 0.75, 0.4249, 0.75, 0.404, 0.75, 0.1905, 0.75, 0.1559, 0.75, 0.2766, 0.75, 0.2525, 0.75, 0.2019, 0.75, 0.404, 0.75, 0.4249, 0.75, 0.5938, 0.75, 0.5724, 0.75, 0.2138, 0.75, 0.2019, 0.75, 0.2525, 0.75, 0.7461, 0.75, 0.702, 0.75, 0.8137, 0.75, 0.7461, 0.75, 0.5544, 0.75, 0.702, 0.75, 0.7461, 0.75, 0.4252, 0.75, 0.5544, 0.75, 0.8137, 0.75, 0.702, 0.75, 0.5724, 0.75, 0.4516, 0.75, 0.4783, 0.75, 0.6654, 0.75, 0.6103, 0.75, 0.6103, 0.75, 0.5708, 0.75, 0.4322, 0.75, 0.5708, 0.75, 0.4594, 0.75, 0.4322, 0.75, 0.4516, 0.75, 0.1954, 0.75, 0.1959, 0.75, 0.4783, 0.75, 0.6103, 0.75, 0.4322, 0.75, 0.4516, 0.75, 0.2062, 0.75, 0.3129, 0.75, 0.2237, 0.75, 0.1967, 0.75, 0.3259, 0.75, 0.3129, 0.75, 0.7461, 0.75, 0.8137, 0.75, 0.7813, 0.75, 0.6654, 0.75, 0.1954, 0.75, 0.4516, 0.75, 0.3259, 0.75, 0.3129, 0.75, 0.4322, 0.75, 0.4594, 0.75, 0.6103, 0.75, 0.6654, 0.75, 0.7813, 0.75, 0.6875, 0.7406, 0.4252, 0.75, 0.7461, 0.75, 0.6654, 0.75, 0.4783, 0.75, 0.1651, 0.75, 0.2237, 0.75, 0.2188, 0.75, 0.125, 0.7225, 0.125, 0.7307, 0.1526, 0.7469, 0.2, 0.75, 0.2062, 0.75, 0.2237, 0.75, 0.1651, 0.75, 0.1778, 0.75, 0.2062, 0.75, 0.2, 0.75, 0.1963, 0.75, 0.1967, 0.75, 0.2237, 0.75, 0.4594, 0.75, 0.3292, 0.75, 0.4252, 0.75, 0.1959, 0.75, 0.1914, 0.75, 0.2037, 0.75, 0.1246, 0.7159, 0.1247, 0.7207, 0.125, 0.7225, 0.125, 0.675, 0.1246, 0.6738, 0.1048, 0.6226, 0.105, 0.6241, 0.105, 0.624, 0.05583, 0.3152, 0.05579, 0.3145, 0.05453, 0.3071, 0.125, 0.675, 0.125, 0.5666, 0.1234, 0.56, 0.1236, 0.5722, 0.1246, 0.6738, 0.125, 0.5666, 0.125, 0.5272, 0.1224, 0.5176, 0.1225, 0.5237, 0.1234, 0.56, 0.1391, 0.6588, 0.1914, 0.75, 0.1959, 0.75, 0.105, 0.6241, 0.1049, 0.6239, 0.125, 0.5272, 0.1192, 0.4941, 0.1224, 0.5176, 0.05583, 0.3152, 0.05542, 0.313, 0.05618, 0.3175, 0.1049, 0.6239, 0.105, 0.6241, 0.05583, 0.3152, 0.05618, 0.3175, 0.105, 0.6241, 0.1959, 0.75, 0.1954, 0.75, 0.1754, 0.7196, 0.105, 0.624, 0.375, 0.2917, 0.375, 0.417, 0.3708, 0.4147, 0.372, 0.3084, 0.3726, 0.2909, 0.358, 0.4616, 0.3689, 0.4625, 0.375, 0.4753, 0.3744, 0.5077, 0.375, 0.5, 0.375, 0.5, 0.375, 0.5435, 0.3742, 0.5414, 0.3744, 0.6518, 0.3742, 0.5414, 0.375, 0.5435, 0.375, 0.663, 0.3702, 0.7145, 0.375, 0.7285, 0.3635, 0.7107, 0.2881, 0.75, 0.1585, 0.75, 0.1563, 0.728, 0.1979, 0.7313, 0.2937, 0.7435, 0.3466, 0.75, 0.2881, 0.75, 0.2937, 0.7435, 0.3343, 0.7424, 0.1585, 0.75, 0.1329, 0.7011, 0.1563, 0.728, 0.7717, 0.6466, 0.7717, 0.6464, 0.7728, 0.6451, 0.7729, 0.6368, 0.7791, 0.6332, 0.779, 0.6217, 0.779, 0.6217, 0.7791, 0.6213, 0.7793, 0.6216, 0.7792, 0.6331, 0.7792, 0.6332, 0.7918, 0.6376, 0.7951, 0.6397, 0.7998, 0.6408, 0.8153, 0.6425, 0.8161, 0.6425, 0.8347, 0.6457, 0.842, 0.6453, 0.847, 0.6455, 0.85, 0.644, 0.8587, 0.6419, 0.8611, 0.6404, 0.8615, 0.6396, 0.8659, 0.6323, 0.8643, 0.6185, 0.8641, 0.617, 0.8606, 0.6115, 0.8601, 0.6106, 0.8572, 0.609, 0.8498, 0.6073, 0.8471, 0.6059, 0.8407, 0.6052, 0.8344, 0.6035, 0.8333, 0.6034, 0.8297, 0.6037, 0.8061, 0.6073, 0.7982, 0.6073, 0.792, 0.6085, 0.789, 0.6095, 0.7872, 0.6091, 0.7782, 0.6092, 0.7717, 0.6043, 0.7711, 0.6041, 0.7694, 0.5883, 0.7694, 0.5881, 0.7698, 0.5867, 0.7718, 0.5795, 0.7725, 0.5753, 0.7721, 0.5668, 0.7713, 0.5578, 0.7704, 0.5514, 0.7686, 0.544, 0.7668, 0.5318, 0.7655, 0.5292, 0.7635, 0.5206, 0.7611, 0.5149, 0.7586, 0.5141, 0.7436, 0.5094, 0.7353, 0.5145, 0.7334, 0.5178, 0.732, 0.5256, 0.7311, 0.5281, 0.7316, 0.5332, 0.7346, 0.5457, 0.7372, 0.5504, 0.7387, 0.5592, 0.7388, 0.5598, 0.7382, 0.5626, 0.7329, 0.5884, 0.7307, 0.5955, 0.7277, 0.6028, 0.7253, 0.6042, 0.7214, 0.6075, 0.7174, 0.6078, 0.7097, 0.6097, 0.702, 0.6087, 0.6991, 0.6086, 0.6929, 0.6089, 0.6761, 0.6103, 0.6695, 0.6076, 0.6556, 0.6039, 0.6456, 0.6048, 0.643, 0.6062, 0.6358, 0.6117, 0.6318, 0.6296, 0.6315, 0.6312, 0.638, 0.6425, 0.6402, 0.6444, 0.6535, 0.6492, 0.6572, 0.6492, 0.6757, 0.6455, 0.6763, 0.6452, 0.6779, 0.6452, 0.6973, 0.6462, 0.6976, 0.6462, 0.711, 0.6448, 0.7159, 0.6458, 0.7199, 0.6465, 0.7204, 0.647, 0.7301, 0.6551, 0.732, 0.6613, 0.7334, 0.6715, 0.7355, 0.6848, 0.7328, 0.6934, 0.7312, 0.7022, 0.7325, 0.7123, 0.7335, 0.7186, 0.7348, 0.7216, 0.7366, 0.7268, 0.7401, 0.7321, 0.7448, 0.7352, 0.7565, 0.7339, 0.7618, 0.7336, 0.7642, 0.7298, 0.7659, 0.724, 0.7668, 0.7217, 0.7687, 0.7074, 0.7699, 0.7044, 0.77, 0.6996, 0.7694, 0.6957, 0.769, 0.6921, 0.7654, 0.6758, 0.7655, 0.6698, 0.767, 0.6646, 0.768, 0.6625, 0.7713, 0.6563, 0.7718, 0.6551])
_ca = me_cube.color_attributes.new('Col', 'BYTE_COLOR', 'CORNER')
_ca.data.foreach_set('color', [0.05286, 0.02217, 0.0003035, 1.0, 0.05286, 0.02217, 0.0003035, 1.0, 0.04519, 0.01938, 0.0003035, 1.0, 0.05286, 0.02217, 0.0003035, 1.0, 0.05127, 0.02217, 0.0003035, 1.0, 0.05286, 0.02217, 0.0006071, 1.0, 0.0331, 0.01229, 0.0003035, 1.0, 0.05286, 0.02217, 0.0003035, 1.0, 0.05286, 0.02217, 0.0003035, 1.0, 0.03689, 0.01298, 0.0003035, 1.0, 0.04519, 0.01938, 0.0003035, 1.0, 0.0331, 0.01229, 0.0003035, 1.0, 0.04519, 0.01938, 0.0003035, 1.0, 0.05127, 0.02122, 0.0, 1.0, 0.05127, 0.02217, 0.0003035, 1.0, 0.05127, 0.02217, 0.0003035, 1.0, 0.05127, 0.02217, 0.0003035, 1.0, 0.05286, 0.02217, 0.0006071, 1.0, 0.05127, 0.0185, 0.0003035, 1.0, 0.05448, 0.02217, 0.0003035, 1.0, 0.05286, 0.02029, 0.0, 1.0, 0.05286, 0.02029, 0.0, 1.0, 0.05448, 0.02217, 0.0003035, 1.0, 0.05286, 0.02217, 0.0003035, 1.0, 0.05127, 0.02122, 0.0003035, 1.0, 0.04519, 0.01938, 0.0003035, 1.0, 0.05127, 0.02122, 0.0, 1.0, 0.04817, 0.01444, 0.0, 1.0, 0.05286, 0.02029, 0.0, 1.0, 0.04971, 0.01521, 0.0, 1.0, 0.05127, 0.0185, 0.0, 1.0, 0.05286, 0.02029, 0.0, 1.0, 0.05286, 0.02029, 0.0, 1.0, 0.05781, 0.02122, 0.0009106, 1.0, 0.05448, 0.02315, 0.0006071, 1.0, 0.05448, 0.02217, 0.0003035, 1.0, 0.05127, 0.02217, 0.0003035, 1.0, 0.04519, 0.01938, 0.0003035, 1.0, 0.04519, 0.01938, 0.0006071, 1.0, 0.05127, 0.02217, 0.0006071, 1.0, 0.05127, 0.02217, 0.0003035, 1.0, 0.05127, 0.02122, 0.0, 1.0, 0.05613, 0.01938, 0.0009106, 1.0, 0.05448, 0.01938, 0.0009106, 1.0, 0.04231, 0.01521, 0.0009106, 1.0, 0.0356, 0.0137, 0.0003035, 1.0, 0.03689, 0.01681, 0.0003035, 1.0, 0.05448, 0.01938, 0.0009106, 1.0, 0.05448, 0.01938, 0.0009106, 1.0, 0.04971, 0.02217, 0.0006071, 1.0, 0.04817, 0.01938, 0.0006071, 1.0, 0.03689, 0.01681, 0.0003035, 1.0, 0.03434, 0.01444, 0.0006071, 1.0, 0.04971, 0.02217, 0.0006071, 1.0, 0.03434, 0.01444, 0.0006071, 1.0, 0.04519, 0.0185, 0.0006071, 1.0, 0.05127, 0.02122, 0.0006071, 1.0, 0.04519, 0.0185, 0.0006071, 1.0, 0.04519, 0.0185, 0.0006071, 1.0, 0.05127, 0.02122, 0.0003035, 1.0, 0.03434, 0.0137, 0.0003035, 1.0, 0.05286, 0.02217, 0.0006071, 1.0, 0.04519, 0.0185, 0.0006071, 1.0, 0.05781, 0.01444, 0.0, 1.0, 0.05613, 0.01938, 0.0009106, 1.0, 0.0356, 0.01033, 0.0009106, 1.0, 0.05613, 0.01444, 0.0, 1.0, 0.05448, 0.01938, 0.0009106, 1.0, 0.05613, 0.01938, 0.0009106, 1.0, 0.03434, 0.01161, 0.0, 1.0, 0.05448, 0.01938, 0.0009106, 1.0, 0.05613, 0.01444, 0.0, 1.0, 0.02956, 0.01096, 0.0003035, 1.0, 0.03434, 0.0137, 0.0003035, 1.0, 0.0356, 0.016, 0.0003035, 1.0, 0.0331, 0.01229, 0.0003035, 1.0, 0.05286, 0.02217, 0.0003035, 1.0, 0.05286, 0.02217, 0.0006071, 1.0, 0.05127, 0.01764, 0.0006071, 1.0, 0.04519, 0.0185, 0.0006071, 1.0, 0.04374, 0.01521, 0.0006071, 1.0, 0.04374, 0.01764, 0.0006071, 1.0, 0.04817, 0.02122, 0.0003035, 1.0, 0.04374, 0.0185, 0.0003035, 1.0, 0.04374, 0.0185, 0.0003035, 1.0, 0.05286, 0.02217, 0.0, 1.0, 0.04092, 0.01681, 0.0003035, 1.0, 0.04971, 0.02029, 0.0006071, 1.0, 0.04971, 0.01938, 0.0003035, 1.0, 0.04817, 0.02122, 0.0003035, 1.0, 0.04092, 0.01681, 0.0003035, 1.0, 0.05286, 0.02217, 0.0, 1.0, 0.05127, 0.02217, 0.0003035, 1.0, 0.05127, 0.02217, 0.0003035, 1.0, 0.04817, 0.02122, 0.0003035, 1.0, 0.05127, 0.02217, 0.0003035, 1.0, 0.05127, 0.02217, 0.0003035, 1.0, 0.05127, 0.02217, 0.0003035, 1.0, 0.05286, 0.02217, 0.0, 1.0, 0.04374, 0.01229, 0.0, 1.0, 0.03955, 0.016, 0.0003035, 1.0, 0.02843, 0.01096, 0.0, 1.0, 0.04667, 0.01298, 0.0, 1.0, 0.04971, 0.01938, 0.0003035, 1.0, 0.04971, 0.02029, 0.0006071, 1.0, 0.04971, 0.016, 0.0003035, 1.0, 0.05127, 0.01764, 0.0006071, 1.0, 0.04817, 0.02122, 0.0003035, 1.0, 0.04817, 0.02122, 0.0003035, 1.0, 0.04519, 0.01938, 0.0003035, 1.0, 0.05127, 0.02217, 0.0003035, 1.0, 0.0331, 0.01298, 0.0003035, 1.0, 0.03689, 0.016, 0.0006071, 1.0, 0.05286, 0.02122, 0.0003035, 1.0, 0.05286, 0.02122, 0.0003035, 1.0, 0.05448, 0.02217, 0.0006071, 1.0, 0.04971, 0.02029, 0.0006071, 1.0, 0.04667, 0.01938, 0.0003035, 1.0, 0.05448, 0.02217, 0.0003035, 1.0, 0.05127, 0.02122, 0.0006071, 1.0, 0.04667, 0.01938, 0.0003035, 1.0, 0.04667, 0.01938, 0.0003035, 1.0, 0.05448, 0.02217, 0.0003035, 1.0, 0.04667, 0.01938, 0.0003035, 1.0, 0.03689, 0.01521, 0.0003035, 1.0, 0.05448, 0.02217, 0.0003035, 1.0, 0.04971, 0.02029, 0.0003035, 1.0, 0.03689, 0.01229, 0.0006071, 1.0, 0.04667, 0.0137, 0.0003035, 1.0, 0.03689, 0.016, 0.0006071, 1.0, 0.0331, 0.01298, 0.0, 1.0, 0.04667, 0.01938, 0.0003035, 1.0, 0.04667, 0.01938, 0.0003035, 1.0, 0.03434, 0.01161, 0.0, 1.0, 0.03689, 0.01521, 0.0003035, 1.0, 0.04231, 0.01764, 0.0009106, 1.0, 0.05448, 0.01444, 0.0003035, 1.0, 0.03434, 0.009721, 0.0009106, 1.0, 0.04231, 0.01764, 0.0009106, 1.0, 0.03434, 0.009721, 0.0009106, 1.0, 0.05781, 0.0185, 0.0006071, 1.0, 0.05448, 0.02217, 0.0003035, 1.0, 0.1095, 0.03071, 0.0009106, 1.0, 0.05127, 0.01444, 0.0003035, 1.0, 0.04971, 0.02029, 0.0003035, 1.0, 0.04971, 0.02029, 0.0006071, 1.0, 0.03689, 0.01229, 0.0006071, 1.0, 0.2086, 0.06301, 0.001518, 1.0, 0.07227, 0.02843, 0.0009106, 1.0, 0.1981, 0.06301, 0.001518, 1.0, 0.04092, 0.01521, 0.0006071, 1.0, 0.04971, 0.0185, 0.0003035, 1.0, 0.05286, 0.016, 0.0003035, 1.0, 0.04971, 0.0185, 0.0003035, 1.0, 0.04667, 0.0185, 0.0009106, 1.0, 0.1845, 0.06301, 0.001518, 1.0, 0.0, 0.0, 0.0, 1.0, 0.1981, 0.06301, 0.001518, 1.0, 0.0, 0.0, 0.0, 1.0, 0.05613, 0.01764, 0.0006071, 1.0, 0.05781, 0.02122, 0.0009106, 1.0, 0.05127, 0.0185, 0.0003035, 1.0, 0.0, 0.0, 0.0, 1.0, 0.1878, 0.03955, 0.001214, 1.0, 0.0, 0.0, 0.0, 1.0, 0.05127, 0.02217, 0.0003035, 1.0, 0.04667, 0.0185, 0.0009106, 1.0, 0.04971, 0.0185, 0.0003035, 1.0, 0.1714, 0.02416, 0.0, 1.0, 0.0, 0.0, 0.0, 1.0, 0.0, 0.0, 0.0, 1.0, 0.05613, 0.0137, 0.0, 1.0, 0.0865, 0.02029, 0.0, 1.0, 0.0356, 0.01229, 0.0, 1.0, 0.06125, 0.0185, 0.0, 1.0, 0.03955, 0.01444, 0.0003035, 1.0, 0.0356, 0.01229, 0.0, 1.0, 0.02843, 0.01096, 0.0, 1.0, 0.0356, 0.01229, 0.0, 1.0, 0.0865, 0.02029, 0.0, 1.0, 0.04092, 0.0137, 0.0, 1.0, 0.0, 0.0, 0.0, 1.0, 0.05613, 0.0137, 0.0, 1.0, 0.0, 0.0, 0.0, 1.0, 0.0, 0.0, 0.0, 1.0, 0.1714, 0.02416, 0.0, 1.0, 0.147, 0.02416, 0.0006071, 1.0, 0.0, 0.0, 0.0, 1.0, 0.147, 0.02416, 0.0006071, 1.0, 0.1714, 0.02416, 0.0, 1.0, 0.09084, 0.02217, 0.0006071, 1.0, 0.0, 0.0, 0.0, 1.0, 0.01938, 0.008023, 0.0, 1.0, 0.04092, 0.0137, 0.0, 1.0, 0.04971, 0.01764, 0.0003035, 1.0, 0.04817, 0.01764, 0.0, 1.0, 0.04374, 0.01681, 0.0003035, 1.0, 0.04817, 0.01298, 0.0, 1.0, 0.0865, 0.0185, 0.0, 1.0, 0.09084, 0.01764, 0.001518, 1.0, 0.09084, 0.01764, 0.001518, 1.0, 0.0865, 0.0185, 0.0, 1.0, 0.0, 0.0, 0.0, 1.0, 0.0865, 0.02029, 0.0, 1.0, 0.04817, 0.0137, 0.0003035, 1.0, 0.04374, 0.01298, 0.0, 1.0, 0.0865, 0.0185, 0.0, 1.0, 0.04667, 0.0137, 0.0, 1.0, 0.0865, 0.02029, 0.0, 1.0, 0.0, 0.0, 0.0, 1.0, 0.0865, 0.0185, 0.0, 1.0, 0.0, 0.0, 0.0, 1.0, 0.04667, 0.0137, 0.0, 1.0, 0.04374, 0.01521, 0.0003035, 1.0, 0.04817, 0.0137, 0.0003035, 1.0, 0.09084, 0.01764, 0.001518, 1.0, 0.0, 0.0, 0.0, 1.0, 0.1912, 0.0356, 0.0009106, 1.0, 0.0865, 0.02029, 0.0, 1.0, 0.0, 0.0, 0.0, 1.0, 0.0, 0.0, 0.0, 1.0, 0.04817, 0.0137, 0.0003035, 1.0, 0.04971, 0.01938, 0.0003035, 1.0, 0.04667, 0.01298, 0.0, 1.0, 0.04817, 0.0137, 0.0003035, 1.0, 0.04374, 0.01521, 0.0003035, 1.0, 0.04971, 0.01938, 0.0003035, 1.0, 0.0, 0.0, 0.0, 1.0, 0.0, 0.0, 0.0, 1.0, 0.0, 0.0, 0.0, 1.0, 0.0, 0.0, 0.0, 1.0, 0.0, 0.0, 0.0, 1.0, 0.0, 0.0, 0.0, 1.0, 0.0, 0.0, 0.0, 1.0, 0.0, 0.0, 0.0, 1.0, 0.0, 0.0, 0.0, 1.0, 0.05613, 0.0185, 0.0006071, 1.0, 0.0, 0.0, 0.0, 1.0, 0.0382, 0.01033, 0.0009106, 1.0, 0.2232, 0.03689, 0.001214, 1.0, 0.1946, 0.0648, 0.001518, 1.0, 0.04971, 0.016, 0.0006071, 1.0, 0.06663, 0.02217, 0.0009106, 1.0, 0.1946, 0.0648, 0.001518, 1.0, 0.0, 0.0, 0.0, 1.0, 0.05127, 0.01764, 0.0006071, 1.0, 0.06663, 0.02217, 0.0009106, 1.0, 0.05286, 0.02029, 0.0006071, 1.0, 0.0, 0.0, 0.0, 1.0, 0.0, 0.0, 0.0, 1.0, 0.2232, 0.03689, 0.001214, 1.0, 0.0, 0.0, 0.0, 1.0, 0.0, 0.0, 0.0, 1.0, 0.2232, 0.03689, 0.001214, 1.0, 0.1912, 0.0356, 0.0009106, 1.0, 0.05286, 0.02029, 0.0006071, 1.0, 0.05613, 0.0185, 0.0006071, 1.0, 0.0356, 0.01033, 0.0009106, 1.0, 0.0, 0.0, 0.0, 1.0, 0.0, 0.0, 0.0, 1.0, 0.0, 0.0, 0.0, 1.0, 0.03434, 0.01161, 0.0, 1.0, 0.04231, 0.0137, 0.0, 1.0, 0.003035, 0.001821, 0.0, 1.0, 0.0, 0.0, 0.0, 1.0, 0.0356, 0.01229, 0.0, 1.0, 0.03434, 0.01298, 0.0003035, 1.0, 0.03434, 0.01229, 0.0, 1.0, 0.03434, 0.01229, 0.0, 1.0, 0.02956, 0.01096, 0.0003035, 1.0, 0.04519, 0.0137, 0.0003035, 1.0, 0.0331, 0.01229, 0.0003035, 1.0, 0.03434, 0.01298, 0.0003035, 1.0, 0.0356, 0.01229, 0.0, 1.0, 0.04519, 0.0137, 0.0003035, 1.0, 0.02956, 0.01096, 0.0003035, 1.0, 0.03434, 0.01161, 0.0, 1.0, 0.0331, 0.01161, 0.0, 1.0, 0.0331, 0.01229, 0.0003035, 1.0, 0.0356, 0.01229, 0.0, 1.0, 0.02956, 0.01096, 0.0003035, 1.0, 0.03071, 0.01161, 0.0003035, 1.0, 0.03434, 0.01298, 0.0003035, 1.0, 0.02122, 0.008568, 0.0, 1.0, 0.02122, 0.008568, 0.0, 1.0, 0.0356, 0.01229, 0.0, 1.0, 0.02122, 0.008568, 0.0, 1.0, 0.05448, 0.01521, 0.0, 1.0, 0.02122, 0.008568, 0.0, 1.0, 0.02122, 0.008568, 0.0, 1.0, 0.03434, 0.01161, 0.0, 1.0, 0.03434, 0.01161, 0.0, 1.0, 0.02122, 0.008568, 0.0, 1.0, 0.02122, 0.008568, 0.0, 1.0, 0.0331, 0.01161, 0.0, 1.0, 0.04667, 0.01444, 0.0, 1.0, 0.03434, 0.01161, 0.0, 1.0, 0.0319, 0.01161, 0.0, 1.0, 0.05448, 0.01521, 0.0, 1.0, 0.02956, 0.01033, 0.0003035, 1.0, 0.04374, 0.0137, 0.0, 1.0, 0.05448, 0.01521, 0.0, 1.0, 0.0319, 0.01161, 0.0, 1.0, 0.01033, 0.004777, 0.0, 1.0, 0.02122, 0.008568, 0.0, 1.0, 0.04374, 0.0137, 0.0, 1.0, 0.04667, 0.01444, 0.0, 1.0, 0.02122, 0.008568, 0.0, 1.0, 0.009721, 0.004777, 0.0, 1.0, 0.0003035, 0.0, 0.0, 1.0, 0.0356, 0.01229, 0.0, 1.0, 0.02122, 0.008568, 0.0, 1.0, 0.02122, 0.008568, 0.0, 1.0, 0.04374, 0.0137, 0.0, 1.0, 0.0331, 0.01298, 0.0, 1.0, 0.0331, 0.01161, 0.0, 1.0, 0.03434, 0.01161, 0.0, 1.0, 0.0331, 0.01298, 0.0003035, 1.0, 0.02956, 0.01033, 0.0003035, 1.0, 0.0331, 0.01298, 0.0, 1.0, 0.0, 0.0, 0.0, 1.0, 0.03434, 0.01033, 0.0006071, 1.0, 0.0, 0.0, 0.0, 1.0, 0.0, 0.0, 0.0, 1.0, 0.0, 0.0, 0.0, 1.0, 0.0, 0.0, 0.0, 1.0, 0.04519, 0.01298, 0.0, 1.0, 0.04971, 0.0137, 0.0, 1.0, 0.1329, 0.02956, 0.0, 1.0, 0.1221, 0.02732, 0.0, 1.0, 0.04519, 0.01298, 0.0, 1.0, 0.0, 0.0, 0.0, 1.0, 0.04971, 0.0137, 0.0, 1.0, 0.04667, 0.0137, 0.0003035, 1.0, 0.04971, 0.0137, 0.0, 1.0, 0.04817, 0.0137, 0.0, 1.0, 0.0, 0.0, 0.0, 1.0, 0.0, 0.0, 0.0, 1.0, 0.0, 0.0, 0.0, 1.0, 0.04667, 0.0137, 0.0003035, 1.0, 0.04667, 0.0137, 0.0003035, 1.0, 0.04971, 0.01764, 0.0003035, 1.0, 0.05286, 0.01444, 0.0003035, 1.0, 0.06301, 0.01444, 0.0006071, 1.0, 0.1144, 0.02217, 0.0009106, 1.0, 0.0865, 0.02029, 0.0, 1.0, 0.06848, 0.01521, 0.0003035, 1.0, 0.0865, 0.02029, 0.0, 1.0, 0.06848, 0.01521, 0.0003035, 1.0, 0.05286, 0.016, 0.0006071, 1.0, 0.07227, 0.01764, 0.0, 1.0, 0.0, 0.0, 0.0, 1.0, 0.0, 0.0, 0.0, 1.0, 0.06301, 0.01444, 0.0006071, 1.0, 0.0, 0.0, 0.0, 1.0, 0.06301, 0.01444, 0.0006071, 1.0, 0.05286, 0.01444, 0.0003035, 1.0, 0.06848, 0.01521, 0.0003035, 1.0, 0.0, 0.0, 0.0, 1.0, 0.06301, 0.01444, 0.0006071, 1.0, 0.0865, 0.02029, 0.0, 1.0, 0.0, 0.0, 0.0, 1.0, 0.04971, 0.02029, 0.0006071, 1.0, 0.05286, 0.01681, 0.0006071, 1.0, 0.04817, 0.01521, 0.0006071, 1.0, 0.07227, 0.01764, 0.0, 1.0, 0.03955, 0.01096, 0.0006071, 1.0, 0.05127, 0.01444, 0.0003035, 1.0, 0.1384, 0.03071, 0.0, 1.0, 0.1119, 0.02732, 0.0006071, 1.0, 0.0, 0.0, 0.0, 1.0, 0.0, 0.0, 0.0, 1.0, 0.0865, 0.02029, 0.0, 1.0, 0.0, 0.0, 0.0, 1.0, 0.0, 0.0, 0.0, 1.0, 0.0, 0.0, 0.0, 1.0, 0.0, 0.0, 0.0, 1.0, 0.0, 0.0, 0.0, 1.0, 0.0003035, 0.0, 0.0, 1.0, 0.0003035, 0.0, 0.0, 1.0, 0.1095, 0.03071, 0.0009106, 1.0, 0.0, 0.0, 0.0, 1.0, 0.0, 0.0, 0.0, 1.0, 0.0, 0.0, 0.0, 1.0, 0.0, 0.0, 0.0, 1.0, 0.0, 0.0, 0.0, 1.0, 0.0, 0.0, 0.0, 1.0, 0.02122, 0.008568, 0.0, 1.0, 0.03434, 0.01161, 0.0, 1.0, 0.0003035, 0.0, 0.0, 1.0, 0.05613, 0.01444, 0.0, 1.0, 0.05781, 0.01444, 0.0, 1.0, 0.0006071, 0.0006071, 0.0003035, 1.0, 0.0006071, 0.0006071, 0.0003035, 1.0, 0.04231, 0.006995, 0.001821, 1.0, 0.04231, 0.016, 0.0006071, 1.0, 0.0382, 0.006512, 0.001821, 1.0, 0.0382, 0.006512, 0.001821, 1.0, 0.04231, 0.016, 0.0006071, 1.0, 0.04374, 0.01229, 0.0, 1.0, 0.0, 0.0, 0.0, 1.0, 0.04971, 0.016, 0.0, 1.0, 0.0, 0.0, 0.0, 1.0, 0.0865, 0.02029, 0.0, 1.0, 0.05127, 0.01764, 0.0006071, 1.0, 0.05286, 0.02217, 0.0003035, 1.0, 0.04519, 0.01938, 0.0003035, 1.0, 0.0331, 0.01229, 0.0003035, 1.0, 0.04519, 0.01938, 0.0003035, 1.0, 0.05286, 0.02217, 0.0003035, 1.0, 0.04519, 0.01938, 0.0003035, 1.0, 0.05286, 0.02217, 0.0003035, 1.0, 0.05286, 0.02217, 0.0006071, 1.0, 0.05286, 0.02217, 0.0003035, 1.0, 0.04519, 0.01938, 0.0003035, 1.0, 0.05127, 0.02217, 0.0003035, 1.0, 0.05127, 0.01764, 0.0006071, 1.0, 0.05127, 0.02122, 0.0003035, 1.0, 0.05286, 0.02217, 0.0003035, 1.0, 0.05127, 0.02217, 0.0003035, 1.0, 0.05127, 0.02122, 0.0, 1.0, 0.04971, 0.02029, 0.0003035, 1.0, 0.05127, 0.02217, 0.0006071, 1.0, 0.04971, 0.01764, 0.0003035, 1.0, 0.05127, 0.02217, 0.0003035, 1.0, 0.05286, 0.02217, 0.0006071, 1.0, 0.05286, 0.02217, 0.0006071, 1.0, 0.05127, 0.02217, 0.0003035, 1.0, 0.05127, 0.02217, 0.0006071, 1.0, 0.05448, 0.02315, 0.0006071, 1.0, 0.04519, 0.0185, 0.0006071, 1.0, 0.05286, 0.02217, 0.0003035, 1.0, 0.05448, 0.02217, 0.0003035, 1.0, 0.04519, 0.01938, 0.0003035, 1.0, 0.05286, 0.02217, 0.0006071, 1.0, 0.05127, 0.02217, 0.0003035, 1.0, 0.05286, 0.02029, 0.0, 1.0, 0.05448, 0.02217, 0.0003035, 1.0, 0.05286, 0.02029, 0.0, 1.0, 0.05127, 0.02122, 0.0003035, 1.0, 0.04519, 0.0185, 0.0006071, 1.0, 0.05448, 0.02315, 0.0006071, 1.0, 0.04519, 0.01938, 0.0006071, 1.0, 0.05286, 0.02029, 0.0, 1.0, 0.05127, 0.0185, 0.0, 1.0, 0.04971, 0.016, 0.0, 1.0, 0.05127, 0.0185, 0.0003035, 1.0, 0.05127, 0.02122, 0.0003035, 1.0, 0.04519, 0.01938, 0.0006071, 1.0, 0.04519, 0.01938, 0.0003035, 1.0, 0.04519, 0.01938, 0.0003035, 1.0, 0.05127, 0.02217, 0.0006071, 1.0, 0.05127, 0.02122, 0.0, 1.0, 0.04817, 0.01444, 0.0, 1.0, 0.05127, 0.0185, 0.0, 1.0, 0.05286, 0.02029, 0.0, 1.0, 0.04519, 0.01938, 0.0006071, 1.0, 0.05448, 0.02315, 0.0006071, 1.0, 0.05781, 0.02122, 0.0009106, 1.0, 0.05127, 0.02217, 0.0003035, 1.0, 0.05127, 0.0185, 0.0003035, 1.0, 0.05781, 0.02122, 0.0009106, 1.0, 0.05448, 0.02217, 0.0003035, 1.0, 0.05127, 0.02217, 0.0006071, 1.0, 0.04519, 0.01938, 0.0003035, 1.0, 0.05127, 0.02217, 0.0003035, 1.0, 0.04971, 0.01764, 0.0003035, 1.0, 0.05127, 0.02122, 0.0, 1.0, 0.04667, 0.0137, 0.0003035, 1.0, 0.04971, 0.01764, 0.0003035, 1.0, 0.05127, 0.02122, 0.0003035, 1.0, 0.04667, 0.0137, 0.0003035, 1.0, 0.05127, 0.02122, 0.0, 1.0, 0.05127, 0.02217, 0.0003035, 1.0, 0.05127, 0.02122, 0.0003035, 1.0, 0.04971, 0.01764, 0.0003035, 1.0, 0.0382, 0.0137, 0.0009106, 1.0, 0.04519, 0.0185, 0.0006071, 1.0, 0.05286, 0.02217, 0.0003035, 1.0, 0.0382, 0.0137, 0.0009106, 1.0, 0.04971, 0.01521, 0.0, 1.0, 0.05286, 0.02029, 0.0, 1.0, 0.0382, 0.0137, 0.0009106, 1.0, 0.05286, 0.02217, 0.0003035, 1.0, 0.04519, 0.0185, 0.0006071, 1.0, 0.03689, 0.01681, 0.0003035, 1.0, 0.0356, 0.0137, 0.0003035, 1.0, 0.03434, 0.01298, 0.0003035, 1.0, 0.03071, 0.01161, 0.0003035, 1.0, 0.04667, 0.0137, 0.0003035, 1.0, 0.05127, 0.02217, 0.0003035, 1.0, 0.05127, 0.02217, 0.0003035, 1.0, 0.04971, 0.02029, 0.0003035, 1.0, 0.05448, 0.01938, 0.0009106, 1.0, 0.03689, 0.01681, 0.0003035, 1.0, 0.04971, 0.02217, 0.0006071, 1.0, 0.04231, 0.01521, 0.0009106, 1.0, 0.05448, 0.01938, 0.0009106, 1.0, 0.04817, 0.01938, 0.0006071, 1.0, 0.04817, 0.01938, 0.0006071, 1.0, 0.04971, 0.02217, 0.0006071, 1.0, 0.05127, 0.02122, 0.0006071, 1.0, 0.04971, 0.02217, 0.0006071, 1.0, 0.03434, 0.01444, 0.0006071, 1.0, 0.05127, 0.02122, 0.0006071, 1.0, 0.05127, 0.02122, 0.0006071, 1.0, 0.04519, 0.0185, 0.0006071, 1.0, 0.04519, 0.0185, 0.0006071, 1.0, 0.03434, 0.01444, 0.0006071, 1.0, 0.0356, 0.016, 0.0003035, 1.0, 0.04519, 0.0185, 0.0006071, 1.0, 0.0356, 0.016, 0.0003035, 1.0, 0.03434, 0.0137, 0.0003035, 1.0, 0.04519, 0.0185, 0.0006071, 1.0, 0.05127, 0.02122, 0.0003035, 1.0, 0.04519, 0.0185, 0.0006071, 1.0, 0.05286, 0.02217, 0.0006071, 1.0, 0.03434, 0.0137, 0.0003035, 1.0, 0.0331, 0.01229, 0.0003035, 1.0, 0.05286, 0.02217, 0.0006071, 1.0, 0.05781, 0.01444, 0.0, 1.0, 0.05613, 0.01444, 0.0, 1.0, 0.05613, 0.01938, 0.0009106, 1.0, 0.03434, 0.01161, 0.0, 1.0, 0.0356, 0.0137, 0.0003035, 1.0, 0.05448, 0.01938, 0.0009106, 1.0, 0.03434, 0.01161, 0.0, 1.0, 0.03434, 0.01298, 0.0003035, 1.0, 0.0356, 0.0137, 0.0003035, 1.0, 0.03434, 0.01444, 0.0006071, 1.0, 0.03689, 0.01681, 0.0003035, 1.0, 0.03071, 0.01161, 0.0003035, 1.0, 0.03434, 0.01298, 0.0003035, 1.0, 0.0356, 0.016, 0.0003035, 1.0, 0.03434, 0.01444, 0.0006071, 1.0, 0.03434, 0.01298, 0.0003035, 1.0, 0.02956, 0.01096, 0.0003035, 1.0, 0.05127, 0.01764, 0.0006071, 1.0, 0.04971, 0.016, 0.0003035, 1.0, 0.04374, 0.01521, 0.0006071, 1.0, 0.05127, 0.02122, 0.0003035, 1.0, 0.05127, 0.02122, 0.0003035, 1.0, 0.05286, 0.02217, 0.0006071, 1.0, 0.05286, 0.02217, 0.0003035, 1.0, 0.04519, 0.0185, 0.0006071, 1.0, 0.05127, 0.01764, 0.0006071, 1.0, 0.05286, 0.02029, 0.0006071, 1.0, 0.05127, 0.02122, 0.0006071, 1.0, 0.04374, 0.01521, 0.0006071, 1.0, 0.04519, 0.0185, 0.0006071, 1.0, 0.05127, 0.02122, 0.0003035, 1.0, 0.04817, 0.01938, 0.0006071, 1.0, 0.05286, 0.02029, 0.0006071, 1.0, 0.0356, 0.01033, 0.0009106, 1.0, 0.04231, 0.01521, 0.0009106, 1.0, 0.05286, 0.02029, 0.0006071, 1.0, 0.04817, 0.01938, 0.0006071, 1.0, 0.05127, 0.02122, 0.0006071, 1.0, 0.04817, 0.02122, 0.0003035, 1.0, 0.04374, 0.01764, 0.0006071, 1.0, 0.03434, 0.01096, 0.0006071, 1.0, 0.04971, 0.02029, 0.0006071, 1.0, 0.0356, 0.01033, 0.0009106, 1.0, 0.05613, 0.01938, 0.0009106, 1.0, 0.04231, 0.01521, 0.0009106, 1.0, 0.03955, 0.016, 0.0003035, 1.0, 0.04374, 0.01764, 0.0006071, 1.0, 0.04374, 0.0185, 0.0003035, 1.0, 0.05286, 0.02217, 0.0, 1.0, 0.04374, 0.0185, 0.0003035, 1.0, 0.04817, 0.02122, 0.0003035, 1.0, 0.04971, 0.01938, 0.0003035, 1.0, 0.05127, 0.02217, 0.0003035, 1.0, 0.04817, 0.02122, 0.0003035, 1.0, 0.05127, 0.02217, 0.0003035, 1.0, 0.04817, 0.02122, 0.0003035, 1.0, 0.04971, 0.01938, 0.0003035, 1.0, 0.05286, 0.02217, 0.0, 1.0, 0.05286, 0.02217, 0.0, 1.0, 0.04971, 0.01938, 0.0003035, 1.0, 0.05127, 0.02217, 0.0003035, 1.0, 0.05286, 0.02217, 0.0, 1.0, 0.05286, 0.02217, 0.0, 1.0, 0.05286, 0.02217, 0.0, 1.0, 0.05127, 0.02217, 0.0003035, 1.0, 0.05127, 0.02217, 0.0003035, 1.0, 0.05286, 0.02217, 0.0, 1.0, 0.04817, 0.02122, 0.0003035, 1.0, 0.05286, 0.02217, 0.0, 1.0, 0.05127, 0.02217, 0.0003035, 1.0, 0.04817, 0.02122, 0.0003035, 1.0, 0.04374, 0.01764, 0.0006071, 1.0, 0.03955, 0.016, 0.0003035, 1.0, 0.04374, 0.01229, 0.0, 1.0, 0.04231, 0.016, 0.0006071, 1.0, 0.04374, 0.01764, 0.0006071, 1.0, 0.04231, 0.016, 0.0006071, 1.0, 0.04667, 0.01298, 0.0, 1.0, 0.03434, 0.01096, 0.0006071, 1.0, 0.03434, 0.01096, 0.0006071, 1.0, 0.04667, 0.01298, 0.0, 1.0, 0.04971, 0.0137, 0.0, 1.0, 0.04667, 0.01298, 0.0, 1.0, 0.04971, 0.02029, 0.0006071, 1.0, 0.03434, 0.01096, 0.0006071, 1.0, 0.04667, 0.01298, 0.0, 1.0, 0.04667, 0.01298, 0.0, 1.0, 0.05127, 0.02217, 0.0003035, 1.0, 0.05127, 0.02217, 0.0003035, 1.0, 0.04374, 0.01521, 0.0003035, 1.0, 0.04971, 0.01521, 0.0003035, 1.0, 0.04971, 0.01938, 0.0003035, 1.0, 0.04374, 0.01521, 0.0003035, 1.0, 0.05127, 0.02217, 0.0003035, 1.0, 0.04817, 0.02122, 0.0003035, 1.0, 0.05127, 0.02217, 0.0003035, 1.0, 0.04971, 0.01521, 0.0003035, 1.0, 0.04971, 0.016, 0.0003035, 1.0, 0.05127, 0.02217, 0.0003035, 1.0, 0.04971, 0.01764, 0.0003035, 1.0, 0.04374, 0.01681, 0.0003035, 1.0, 0.05127, 0.02217, 0.0003035, 1.0, 0.04817, 0.02122, 0.0003035, 1.0, 0.05127, 0.01764, 0.0006071, 1.0, 0.04519, 0.01938, 0.0003035, 1.0, 0.05127, 0.02217, 0.0003035, 1.0, 0.04519, 0.01938, 0.0003035, 1.0, 0.05127, 0.02217, 0.0003035, 1.0, 0.04971, 0.01764, 0.0003035, 1.0, 0.05127, 0.02217, 0.0003035, 1.0, 0.05127, 0.02217, 0.0003035, 1.0, 0.04092, 0.01681, 0.0003035, 1.0, 0.04374, 0.01681, 0.0003035, 1.0, 0.02843, 0.01096, 0.0, 1.0, 0.04374, 0.0185, 0.0003035, 1.0, 0.04374, 0.01681, 0.0003035, 1.0, 0.04092, 0.01681, 0.0003035, 1.0, 0.05127, 0.02217, 0.0003035, 1.0, 0.04374, 0.0185, 0.0003035, 1.0, 0.02843, 0.01096, 0.0, 1.0, 0.02843, 0.01096, 0.0, 1.0, 0.03955, 0.016, 0.0003035, 1.0, 0.04971, 0.02029, 0.0006071, 1.0, 0.04971, 0.02029, 0.0003035, 1.0, 0.05127, 0.02122, 0.0, 1.0, 0.05286, 0.02122, 0.0003035, 1.0, 0.0331, 0.01298, 0.0003035, 1.0, 0.05127, 0.02122, 0.0, 1.0, 0.04519, 0.01938, 0.0003035, 1.0, 0.03689, 0.01298, 0.0003035, 1.0, 0.05127, 0.02122, 0.0, 1.0, 0.0331, 0.01298, 0.0003035, 1.0, 0.05286, 0.02122, 0.0003035, 1.0, 0.05286, 0.02122, 0.0003035, 1.0, 0.03689, 0.016, 0.0006071, 1.0, 0.05448, 0.02217, 0.0006071, 1.0, 0.05448, 0.02217, 0.0006071, 1.0, 0.04667, 0.01938, 0.0003035, 1.0, 0.05127, 0.02122, 0.0006071, 1.0, 0.05448, 0.02217, 0.0006071, 1.0, 0.03689, 0.016, 0.0006071, 1.0, 0.04667, 0.01938, 0.0003035, 1.0, 0.05448, 0.02217, 0.0003035, 1.0, 0.05448, 0.02217, 0.0003035, 1.0, 0.04817, 0.02029, 0.0006071, 1.0, 0.05448, 0.02217, 0.0003035, 1.0, 0.04667, 0.01938, 0.0003035, 1.0, 0.05448, 0.02217, 0.0003035, 1.0, 0.05448, 0.02217, 0.0003035, 1.0, 0.03689, 0.01521, 0.0003035, 1.0, 0.04231, 0.01764, 0.0009106, 1.0, 0.03434, 0.01161, 0.0, 1.0, 0.04667, 0.01938, 0.0003035, 1.0, 0.04667, 0.01938, 0.0003035, 1.0, 0.0331, 0.01298, 0.0, 1.0, 0.03689, 0.016, 0.0006071, 1.0, 0.0331, 0.01298, 0.0003035, 1.0, 0.0331, 0.01298, 0.0, 1.0, 0.03434, 0.01161, 0.0, 1.0, 0.04231, 0.01764, 0.0009106, 1.0, 0.03689, 0.01521, 0.0003035, 1.0, 0.03434, 0.01161, 0.0, 1.0, 0.05127, 0.01444, 0.0003035, 1.0, 0.03955, 0.01096, 0.0006071, 1.0, 0.04817, 0.02029, 0.0006071, 1.0, 0.05448, 0.02217, 0.0003035, 1.0, 0.04231, 0.01764, 0.0009106, 1.0, 0.03434, 0.01161, 0.0, 1.0, 0.05448, 0.01444, 0.0003035, 1.0, 0.05448, 0.02217, 0.0003035, 1.0, 0.04231, 0.01764, 0.0009106, 1.0, 0.05781, 0.0185, 0.0006071, 1.0, 0.05448, 0.02217, 0.0003035, 1.0, 0.05781, 0.0185, 0.0006071, 1.0, 0.1095, 0.03071, 0.0009106, 1.0, 0.03955, 0.01096, 0.0006071, 1.0, 0.05286, 0.016, 0.0006071, 1.0, 0.05127, 0.02122, 0.0006071, 1.0, 0.05448, 0.02217, 0.0003035, 1.0, 0.05448, 0.02217, 0.0003035, 1.0, 0.04817, 0.02029, 0.0006071, 1.0, 0.03955, 0.01096, 0.0006071, 1.0, 0.05286, 0.016, 0.0006071, 1.0, 0.05286, 0.01681, 0.0006071, 1.0, 0.05448, 0.02217, 0.0006071, 1.0, 0.05127, 0.02122, 0.0006071, 1.0, 0.05613, 0.02029, 0.0009106, 1.0, 0.05613, 0.01764, 0.0006071, 1.0, 0.1981, 0.06301, 0.001518, 1.0, 0.07227, 0.02843, 0.0009106, 1.0, 0.04971, 0.02029, 0.0006071, 1.0, 0.05448, 0.02217, 0.0006071, 1.0, 0.05286, 0.01681, 0.0006071, 1.0, 0.0, 0.0, 0.0, 1.0, 0.2086, 0.06301, 0.001518, 1.0, 0.1981, 0.06301, 0.001518, 1.0, 0.0, 0.0, 0.0, 1.0, 0.1845, 0.06301, 0.001518, 1.0, 0.1878, 0.03955, 0.001214, 1.0, 0.147, 0.02416, 0.0006071, 1.0, 0.09084, 0.02217, 0.0006071, 1.0, 0.1845, 0.06301, 0.001518, 1.0, 0.09084, 0.02217, 0.0006071, 1.0, 0.05286, 0.016, 0.0003035, 1.0, 0.04971, 0.0185, 0.0003035, 1.0, 0.1878, 0.03955, 0.001214, 1.0, 0.1845, 0.06301, 0.001518, 1.0, 0.04667, 0.0185, 0.0009106, 1.0, 0.04667, 0.0185, 0.0009106, 1.0, 0.05613, 0.02029, 0.0009106, 1.0, 0.07227, 0.02843, 0.0009106, 1.0, 0.07227, 0.02843, 0.0009106, 1.0, 0.2086, 0.06301, 0.001518, 1.0, 0.1878, 0.03955, 0.001214, 1.0, 0.04667, 0.0185, 0.0009106, 1.0, 0.06663, 0.016, 0.0, 1.0, 0.05613, 0.01764, 0.0006071, 1.0, 0.05127, 0.0185, 0.0003035, 1.0, 0.04971, 0.016, 0.0, 1.0, 0.0865, 0.02029, 0.0, 1.0, 0.07819, 0.0185, 0.0, 1.0, 0.0, 0.0, 0.0, 1.0, 0.147, 0.02416, 0.0006071, 1.0, 0.0, 0.0, 0.0, 1.0, 0.05613, 0.01764, 0.0006071, 1.0, 0.06663, 0.016, 0.0, 1.0, 0.0, 0.0, 0.0, 1.0, 0.1981, 0.06301, 0.001518, 1.0, 0.0, 0.0, 0.0, 1.0, 0.2086, 0.06301, 0.001518, 1.0, 0.0, 0.0, 0.0, 1.0, 0.05613, 0.01764, 0.0006071, 1.0, 0.05613, 0.02029, 0.0009106, 1.0, 0.05781, 0.02122, 0.0009106, 1.0, 0.04971, 0.0185, 0.0003035, 1.0, 0.04092, 0.01521, 0.0006071, 1.0, 0.04971, 0.01764, 0.0003035, 1.0, 0.05127, 0.02217, 0.0003035, 1.0, 0.0, 0.0, 0.0, 1.0, 0.147, 0.02416, 0.0006071, 1.0, 0.1878, 0.03955, 0.001214, 1.0, 0.0, 0.0, 0.0, 1.0, 0.2086, 0.06301, 0.001518, 1.0, 0.0, 0.0, 0.0, 1.0, 0.0, 0.0, 0.0, 1.0, 0.1878, 0.03955, 0.001214, 1.0, 0.05613, 0.02029, 0.0009106, 1.0, 0.04667, 0.0185, 0.0009106, 1.0, 0.05127, 0.02217, 0.0003035, 1.0, 0.05781, 0.02122, 0.0009106, 1.0, 0.06125, 0.0185, 0.0, 1.0, 0.1714, 0.02416, 0.0, 1.0, 0.05613, 0.0137, 0.0, 1.0, 0.0865, 0.02029, 0.0, 1.0, 0.1714, 0.02416, 0.0, 1.0, 0.05613, 0.0137, 0.0, 1.0, 0.1714, 0.02416, 0.0, 1.0, 0.04092, 0.0137, 0.0, 1.0, 0.02956, 0.01161, 0.0, 1.0, 0.02843, 0.01096, 0.0, 1.0, 0.0356, 0.01229, 0.0, 1.0, 0.06125, 0.0185, 0.0, 1.0, 0.04817, 0.01764, 0.0, 1.0, 0.04092, 0.01521, 0.0006071, 1.0, 0.05286, 0.016, 0.0003035, 1.0, 0.1714, 0.02416, 0.0, 1.0, 0.06125, 0.0185, 0.0, 1.0, 0.05286, 0.016, 0.0003035, 1.0, 0.1714, 0.02416, 0.0, 1.0, 0.0356, 0.01229, 0.0, 1.0, 0.03955, 0.01444, 0.0003035, 1.0, 0.04817, 0.01764, 0.0, 1.0, 0.06125, 0.0185, 0.0, 1.0, 0.0, 0.0, 0.0, 1.0, 0.0865, 0.02029, 0.0, 1.0, 0.05613, 0.0137, 0.0, 1.0, 0.0, 0.0, 0.0, 1.0, 0.0, 0.0, 0.0, 1.0, 0.01521, 0.006512, 0.0, 1.0, 0.04374, 0.01229, 0.0, 1.0, 0.02843, 0.01096, 0.0, 1.0, 0.02956, 0.01161, 0.0, 1.0, 0.02624, 0.01033, 0.0, 1.0, 0.02956, 0.01161, 0.0, 1.0, 0.02843, 0.01096, 0.0, 1.0, 0.02843, 0.01096, 0.0, 1.0, 0.02843, 0.01096, 0.0, 1.0, 0.02843, 0.01096, 0.0, 1.0, 0.02843, 0.01096, 0.0, 1.0, 0.04374, 0.01681, 0.0003035, 1.0, 0.03955, 0.01444, 0.0003035, 1.0, 0.02624, 0.01033, 0.0, 1.0, 0.02956, 0.01161, 0.0, 1.0, 0.04092, 0.0137, 0.0, 1.0, 0.01938, 0.008023, 0.0, 1.0, 0.006049, 0.003347, 0.0, 1.0, 0.0, 0.0, 0.0, 1.0, 0.04092, 0.0137, 0.0, 1.0, 0.0865, 0.02029, 0.0, 1.0, 0.0, 0.0, 0.0, 1.0, 0.0, 0.0, 0.0, 1.0, 0.04667, 0.0137, 0.0, 1.0, 0.0865, 0.0185, 0.0, 1.0, 0.04817, 0.01298, 0.0, 1.0, 0.04374, 0.01521, 0.0003035, 1.0, 0.09084, 0.02217, 0.0006071, 1.0, 0.1714, 0.02416, 0.0, 1.0, 0.05286, 0.016, 0.0003035, 1.0, 0.04092, 0.01521, 0.0006071, 1.0, 0.04817, 0.01764, 0.0, 1.0, 0.04971, 0.01764, 0.0003035, 1.0, 0.04374, 0.01681, 0.0003035, 1.0, 0.04817, 0.01764, 0.0, 1.0, 0.03955, 0.01444, 0.0003035, 1.0, 0.04374, 0.01298, 0.0, 1.0, 0.04667, 0.01298, 0.0, 1.0, 0.04971, 0.0137, 0.0, 1.0, 0.2384, 0.004025, 0.0, 1.0, 0.005182, 0.0003035, 0.0, 1.0, 0.0, 0.0, 0.0, 1.0, 0.0865, 0.0185, 0.0, 1.0, 0.0865, 0.02029, 0.0, 1.0, 0.0865, 0.02029, 0.0, 1.0, 0.04667, 0.0137, 0.0, 1.0, 0.04817, 0.0137, 0.0003035, 1.0, 0.0, 0.0, 0.0, 1.0, 0.0, 0.0, 0.0, 1.0, 0.0, 0.0, 0.0, 1.0, 0.0, 0.0, 0.0, 1.0, 0.0, 0.0, 0.0, 1.0, 0.0, 0.0, 0.0, 1.0, 0.0865, 0.0185, 0.0, 1.0, 0.04971, 0.016, 0.0003035, 1.0, 0.04817, 0.01298, 0.0, 1.0, 0.03434, 0.01033, 0.0006071, 1.0, 0.04971, 0.016, 0.0003035, 1.0, 0.04971, 0.01521, 0.0003035, 1.0, 0.04817, 0.01298, 0.0, 1.0, 0.04971, 0.01521, 0.0003035, 1.0, 0.04374, 0.01521, 0.0003035, 1.0, 0.04817, 0.01298, 0.0, 1.0, 0.03434, 0.01033, 0.0006071, 1.0, 0.04817, 0.01298, 0.0, 1.0, 0.09084, 0.01764, 0.001518, 1.0, 0.04667, 0.01298, 0.0, 1.0, 0.04667, 0.01298, 0.0, 1.0, 0.04374, 0.01298, 0.0, 1.0, 0.04817, 0.0137, 0.0003035, 1.0, 0.0865, 0.02029, 0.0, 1.0, 0.04374, 0.01298, 0.0, 1.0, 0.005182, 0.0003035, 0.0, 1.0, 0.0, 0.0, 0.0, 1.0, 0.0, 0.0, 0.0, 1.0, 0.0865, 0.02029, 0.0, 1.0, 0.0, 0.0, 0.0, 1.0, 0.0, 0.0, 0.0, 1.0, 0.0, 0.0, 0.0, 1.0, 0.1912, 0.0356, 0.0009106, 1.0, 0.0, 0.0, 0.0, 1.0, 0.0, 0.0, 0.0, 1.0, 0.0, 0.0, 0.0, 1.0, 0.0, 0.0, 0.0, 1.0, 0.0, 0.0, 0.0, 1.0, 0.0, 0.0, 0.0, 1.0, 0.0, 0.0, 0.0, 1.0, 0.0, 0.0, 0.0, 1.0, 0.1946, 0.0648, 0.001518, 1.0, 0.06663, 0.02217, 0.0009106, 1.0, 0.05127, 0.01764, 0.0006071, 1.0, 0.04971, 0.016, 0.0006071, 1.0, 0.03434, 0.01033, 0.0006071, 1.0, 0.05127, 0.016, 0.0003035, 1.0, 0.04971, 0.016, 0.0006071, 1.0, 0.03434, 0.01033, 0.0006071, 1.0, 0.04971, 0.016, 0.0006071, 1.0, 0.05127, 0.01764, 0.0006071, 1.0, 0.2232, 0.03689, 0.001214, 1.0, 0.0, 0.0, 0.0, 1.0, 0.1946, 0.0648, 0.001518, 1.0, 0.05613, 0.0185, 0.0006071, 1.0, 0.0, 0.0, 0.0, 1.0, 0.0, 0.0, 0.0, 1.0, 0.05613, 0.0185, 0.0006071, 1.0, 0.06663, 0.02217, 0.0009106, 1.0, 0.0, 0.0, 0.0, 1.0, 0.05127, 0.016, 0.0003035, 1.0, 0.2232, 0.03689, 0.001214, 1.0, 0.04971, 0.016, 0.0006071, 1.0, 0.04374, 0.01521, 0.0006071, 1.0, 0.04971, 0.016, 0.0003035, 1.0, 0.03434, 0.01033, 0.0006071, 1.0, 0.03434, 0.01033, 0.0006071, 1.0, 0.03434, 0.01033, 0.0006071, 1.0, 0.03434, 0.01033, 0.0006071, 1.0, 0.09084, 0.01764, 0.001518, 1.0, 0.05127, 0.016, 0.0003035, 1.0, 0.0006071, 0.0003035, 0.0003035, 1.0, 0.05781, 0.01444, 0.0, 1.0, 0.0356, 0.01033, 0.0009106, 1.0, 0.0382, 0.01033, 0.0009106, 1.0, 0.002428, 0.0009106, 0.0003035, 1.0, 0.0003035, 0.0, 0.0, 1.0, 0.09084, 0.01764, 0.001518, 1.0, 0.1912, 0.0356, 0.0009106, 1.0, 0.05127, 0.016, 0.0003035, 1.0, 0.04374, 0.01521, 0.0006071, 1.0, 0.03434, 0.01033, 0.0006071, 1.0, 0.05127, 0.01764, 0.0006071, 1.0, 0.0, 0.0, 0.0, 1.0, 0.0, 0.0, 0.0, 1.0, 0.0, 0.0, 0.0, 1.0, 0.2232, 0.03689, 0.001214, 1.0, 0.0, 0.0, 0.0, 1.0, 0.2232, 0.03689, 0.001214, 1.0, 0.0, 0.0, 0.0, 1.0, 0.2232, 0.03689, 0.001214, 1.0, 0.0, 0.0, 0.0, 1.0, 0.0, 0.0, 0.0, 1.0, 0.1912, 0.0356, 0.0009106, 1.0, 0.2232, 0.03689, 0.001214, 1.0, 0.05127, 0.016, 0.0003035, 1.0, 0.002428, 0.0009106, 0.0003035, 1.0, 0.0382, 0.01033, 0.0009106, 1.0, 0.0, 0.0, 0.0, 1.0, 0.0, 0.0, 0.0, 1.0, 0.02732, 0.005182, 0.001518, 1.0, 0.0356, 0.01033, 0.0009106, 1.0, 0.05613, 0.0185, 0.0006071, 1.0, 0.0382, 0.01033, 0.0009106, 1.0, 0.05286, 0.02029, 0.0006071, 1.0, 0.06663, 0.02217, 0.0009106, 1.0, 0.05613, 0.0185, 0.0006071, 1.0, 0.0, 0.0, 0.0, 1.0, 0.0, 0.0, 0.0, 1.0, 0.0, 0.0, 0.0, 1.0, 0.0, 0.0, 0.0, 1.0, 0.0, 0.0, 0.0, 1.0, 0.03071, 0.01161, 0.0003035, 1.0, 0.02956, 0.01096, 0.0003035, 1.0, 0.03434, 0.01161, 0.0, 1.0, 0.02956, 0.01033, 0.0003035, 1.0, 0.03434, 0.01298, 0.0003035, 1.0, 0.02956, 0.01033, 0.0003035, 1.0, 0.02956, 0.01096, 0.0003035, 1.0, 0.02956, 0.01033, 0.0003035, 1.0, 0.02956, 0.01033, 0.0003035, 1.0, 0.02956, 0.01096, 0.0003035, 1.0, 0.04231, 0.0137, 0.0, 1.0, 0.03434, 0.01161, 0.0, 1.0, 0.02956, 0.01096, 0.0003035, 1.0, 0.04519, 0.0137, 0.0003035, 1.0, 0.03434, 0.01161, 0.0, 1.0, 0.0, 0.0, 0.0, 1.0, 0.0, 0.0, 0.0, 1.0, 0.0331, 0.01161, 0.0, 1.0, 0.03689, 0.01298, 0.0003035, 1.0, 0.0331, 0.01229, 0.0003035, 1.0, 0.0331, 0.01229, 0.0003035, 1.0, 0.0356, 0.01229, 0.0, 1.0, 0.03434, 0.01229, 0.0, 1.0, 0.02122, 0.008568, 0.0, 1.0, 0.02122, 0.008568, 0.0, 1.0, 0.02122, 0.008568, 0.0, 1.0, 0.02122, 0.008568, 0.0, 1.0, 0.03434, 0.01229, 0.0, 1.0, 0.04519, 0.0137, 0.0003035, 1.0, 0.03434, 0.01229, 0.0, 1.0, 0.03434, 0.01298, 0.0003035, 1.0, 0.02956, 0.01096, 0.0003035, 1.0, 0.03434, 0.01161, 0.0, 1.0, 0.02956, 0.01096, 0.0003035, 1.0, 0.02956, 0.01033, 0.0003035, 1.0, 0.03434, 0.01298, 0.0003035, 1.0, 0.0331, 0.01229, 0.0003035, 1.0, 0.0331, 0.01229, 0.0003035, 1.0, 0.03434, 0.0137, 0.0003035, 1.0, 0.02956, 0.01033, 0.0003035, 1.0, 0.03434, 0.01298, 0.0003035, 1.0, 0.03434, 0.0137, 0.0003035, 1.0, 0.02956, 0.01096, 0.0003035, 1.0, 0.02956, 0.01033, 0.0003035, 1.0, 0.02956, 0.01033, 0.0003035, 1.0, 0.02956, 0.01096, 0.0003035, 1.0, 0.03434, 0.01298, 0.0003035, 1.0, 0.04231, 0.0137, 0.0, 1.0, 0.03434, 0.01298, 0.0003035, 1.0, 0.03434, 0.01161, 0.0, 1.0, 0.02122, 0.008568, 0.0, 1.0, 0.02217, 0.009134, 0.0003035, 1.0, 0.02122, 0.008568, 0.0, 1.0, 0.003035, 0.001821, 0.0, 1.0, 0.04231, 0.0137, 0.0, 1.0, 0.02122, 0.008568, 0.0, 1.0, 0.0, 0.0, 0.0, 1.0, 0.02122, 0.008568, 0.0, 1.0, 0.04519, 0.0137, 0.0003035, 1.0, 0.0, 0.0, 0.0, 1.0, 0.0, 0.0, 0.0, 1.0, 0.04231, 0.0137, 0.0, 1.0, 0.02956, 0.01096, 0.0003035, 1.0, 0.03434, 0.01298, 0.0003035, 1.0, 0.03071, 0.01161, 0.0003035, 1.0, 0.02956, 0.01033, 0.0003035, 1.0, 0.03434, 0.01298, 0.0003035, 1.0, 0.05448, 0.01444, 0.0003035, 1.0, 0.03434, 0.01161, 0.0, 1.0, 0.03434, 0.01161, 0.0, 1.0, 0.04971, 0.0137, 0.0, 1.0, 0.05613, 0.0137, 0.0, 1.0, 0.1144, 0.01681, 0.0, 1.0, 0.04519, 0.0137, 0.0003035, 1.0, 0.0, 0.0, 0.0, 1.0, 0.0, 0.0, 0.0, 1.0, 0.02122, 0.008568, 0.0, 1.0, 0.02122, 0.008568, 0.0, 1.0, 0.05448, 0.01521, 0.0, 1.0, 0.04374, 0.0137, 0.0, 1.0, 0.02122, 0.008568, 0.0, 1.0, 0.04667, 0.01444, 0.0, 1.0, 0.0331, 0.01161, 0.0, 1.0, 0.03434, 0.01161, 0.0, 1.0, 0.04667, 0.01444, 0.0, 1.0, 0.02122, 0.008568, 0.0, 1.0, 0.02122, 0.008568, 0.0, 1.0, 0.0331, 0.01161, 0.0, 1.0, 0.0331, 0.01161, 0.0, 1.0, 0.04667, 0.01444, 0.0, 1.0, 0.02956, 0.01033, 0.0003035, 1.0, 0.05448, 0.01521, 0.0, 1.0, 0.0331, 0.01161, 0.0, 1.0, 0.02956, 0.01033, 0.0003035, 1.0, 0.0331, 0.01161, 0.0, 1.0, 0.0331, 0.01161, 0.0, 1.0, 0.05448, 0.01521, 0.0, 1.0, 0.02122, 0.008568, 0.0, 1.0, 0.0331, 0.01161, 0.0, 1.0, 0.04374, 0.0137, 0.0, 1.0, 0.02122, 0.008568, 0.0, 1.0, 0.01033, 0.004777, 0.0, 1.0, 0.02122, 0.008568, 0.0, 1.0, 0.009721, 0.004777, 0.0, 1.0, 0.02122, 0.008568, 0.0, 1.0, 0.0356, 0.01229, 0.0, 1.0, 0.04374, 0.0137, 0.0, 1.0, 0.0319, 0.01161, 0.0, 1.0, 0.03434, 0.01161, 0.0, 1.0, 0.03434, 0.01161, 0.0, 1.0, 0.03434, 0.01161, 0.0, 1.0, 0.03434, 0.01161, 0.0, 1.0, 0.001518, 0.0006071, 0.0003035, 1.0, 0.04971, 0.0137, 0.0, 1.0, 0.03434, 0.01161, 0.0, 1.0, 0.02122, 0.008568, 0.0, 1.0, 0.03434, 0.01161, 0.0, 1.0, 0.0331, 0.01161, 0.0, 1.0, 0.03434, 0.01161, 0.0, 1.0, 0.0003035, 0.0, 0.0, 1.0, 0.02122, 0.008568, 0.0, 1.0, 0.04667, 0.01444, 0.0, 1.0, 0.0331, 0.01298, 0.0003035, 1.0, 0.03689, 0.01298, 0.0003035, 1.0, 0.0331, 0.01161, 0.0, 1.0, 0.0319, 0.01161, 0.0, 1.0, 0.1221, 0.02732, 0.0, 1.0, 0.03434, 0.009721, 0.0009106, 1.0, 0.04817, 0.0137, 0.0, 1.0, 0.04971, 0.0137, 0.0, 1.0, 0.0331, 0.01161, 0.0, 1.0, 0.0356, 0.01229, 0.0, 1.0, 0.0319, 0.01161, 0.0, 1.0, 0.0331, 0.01298, 0.0003035, 1.0, 0.0319, 0.01161, 0.0, 1.0, 0.02956, 0.01033, 0.0003035, 1.0, 0.0331, 0.01298, 0.0, 1.0, 0.02956, 0.01033, 0.0003035, 1.0, 0.0331, 0.01161, 0.0, 1.0, 0.0, 0.0, 0.0, 1.0, 0.0, 0.0, 0.0, 1.0, 0.1329, 0.02956, 0.0, 1.0, 0.0, 0.0, 0.0, 1.0, 0.03434, 0.01033, 0.0006071, 1.0, 0.0, 0.0, 0.0, 1.0, 0.04519, 0.01298, 0.0, 1.0, 0.04519, 0.01298, 0.0, 1.0, 0.04667, 0.0137, 0.0003035, 1.0, 0.04092, 0.01229, 0.0003035, 1.0, 0.03434, 0.01033, 0.0006071, 1.0, 0.1221, 0.02732, 0.0, 1.0, 0.1329, 0.02956, 0.0, 1.0, 0.0, 0.0, 0.0, 1.0, 0.0, 0.0, 0.0, 1.0, 0.0, 0.0, 0.0, 1.0, 0.0, 0.0, 0.0, 1.0, 0.0, 0.0, 0.0, 1.0, 0.0, 0.0, 0.0, 1.0, 0.04667, 0.0137, 0.0003035, 1.0, 0.04519, 0.01298, 0.0, 1.0, 0.04971, 0.0137, 0.0, 1.0, 0.04971, 0.0137, 0.0, 1.0, 0.0, 0.0, 0.0, 1.0, 0.1329, 0.02956, 0.0, 1.0, 0.0, 0.0, 0.0, 1.0, 0.0, 0.0, 0.0, 1.0, 0.0, 0.0, 0.0, 1.0, 0.0, 0.0, 0.0, 1.0, 0.0, 0.0, 0.0, 1.0, 0.03434, 0.01033, 0.0006071, 1.0, 0.1384, 0.03071, 0.0, 1.0, 0.0, 0.0, 0.0, 1.0, 0.0, 0.0, 0.0, 1.0, 0.0, 0.0, 0.0, 1.0, 0.04817, 0.01444, 0.0, 1.0, 0.04971, 0.01521, 0.0, 1.0, 0.03434, 0.009721, 0.0009106, 1.0, 0.06125, 0.01521, 0.0, 1.0, 0.04519, 0.01161, 0.0, 1.0, 0.0137, 0.004777, 0.0, 1.0, 0.03434, 0.009721, 0.0009106, 1.0, 0.04971, 0.01521, 0.0, 1.0, 0.0382, 0.0137, 0.0009106, 1.0, 0.04817, 0.0137, 0.0, 1.0, 0.002732, 0.0009106, 0.0003035, 1.0, 0.06125, 0.01521, 0.0, 1.0, 0.03434, 0.009721, 0.0009106, 1.0, 0.1221, 0.02732, 0.0, 1.0, 0.0, 0.0, 0.0, 1.0, 0.04817, 0.0137, 0.0, 1.0, 0.0382, 0.0137, 0.0009106, 1.0, 0.04971, 0.01764, 0.0003035, 1.0, 0.04667, 0.0137, 0.0003035, 1.0, 0.0, 0.0, 0.0, 1.0, 0.0, 0.0, 0.0, 1.0, 0.1221, 0.02732, 0.0, 1.0, 0.03434, 0.01033, 0.0006071, 1.0, 0.04092, 0.01229, 0.0003035, 1.0, 0.04667, 0.0137, 0.0003035, 1.0, 0.03434, 0.01033, 0.0006071, 1.0, 0.03434, 0.01033, 0.0006071, 1.0, 0.04092, 0.01229, 0.0003035, 1.0, 0.03434, 0.01033, 0.0006071, 1.0, 0.1384, 0.03071, 0.0, 1.0, 0.03434, 0.01033, 0.0006071, 1.0, 0.04667, 0.0137, 0.0003035, 1.0, 0.04092, 0.01229, 0.0003035, 1.0, 0.04667, 0.0137, 0.0003035, 1.0, 0.1144, 0.02217, 0.0009106, 1.0, 0.1119, 0.02732, 0.0006071, 1.0, 0.04667, 0.0137, 0.0003035, 1.0, 0.04817, 0.01521, 0.0006071, 1.0, 0.04817, 0.01521, 0.0006071, 1.0, 0.05286, 0.01681, 0.0006071, 1.0, 0.05286, 0.01444, 0.0003035, 1.0, 0.05286, 0.01681, 0.0006071, 1.0, 0.05286, 0.016, 0.0006071, 1.0, 0.05286, 0.01444, 0.0003035, 1.0, 0.1144, 0.02217, 0.0009106, 1.0, 0.0, 0.0, 0.0, 1.0, 0.0, 0.0, 0.0, 1.0, 0.1119, 0.02732, 0.0006071, 1.0, 0.04817, 0.01521, 0.0006071, 1.0, 0.05286, 0.01444, 0.0003035, 1.0, 0.1144, 0.02217, 0.0009106, 1.0, 0.0865, 0.02029, 0.0, 1.0, 0.06848, 0.01521, 0.0003035, 1.0, 0.07227, 0.01764, 0.0, 1.0, 0.0865, 0.02029, 0.0, 1.0, 0.06301, 0.01444, 0.0006071, 1.0, 0.06848, 0.01521, 0.0003035, 1.0, 0.03434, 0.01033, 0.0006071, 1.0, 0.04667, 0.0137, 0.0003035, 1.0, 0.03689, 0.01229, 0.0006071, 1.0, 0.04667, 0.0137, 0.0003035, 1.0, 0.0, 0.0, 0.0, 1.0, 0.1144, 0.02217, 0.0009106, 1.0, 0.06301, 0.01444, 0.0006071, 1.0, 0.06848, 0.01521, 0.0003035, 1.0, 0.05286, 0.01444, 0.0003035, 1.0, 0.05286, 0.016, 0.0006071, 1.0, 0.04817, 0.01521, 0.0006071, 1.0, 0.04667, 0.0137, 0.0003035, 1.0, 0.03689, 0.01229, 0.0006071, 1.0, 0.04971, 0.02029, 0.0006071, 1.0, 0.1384, 0.03071, 0.0, 1.0, 0.03434, 0.01033, 0.0006071, 1.0, 0.04667, 0.0137, 0.0003035, 1.0, 0.1119, 0.02732, 0.0006071, 1.0, 0.0, 0.0, 0.0, 1.0, 0.07227, 0.01764, 0.0, 1.0, 0.05127, 0.01444, 0.0003035, 1.0, 0.1095, 0.03071, 0.0009106, 1.0, 0.0003035, 0.0, 0.0, 1.0, 0.0, 0.0, 0.0, 1.0, 0.0, 0.0, 0.0, 1.0, 0.0865, 0.02029, 0.0, 1.0, 0.07227, 0.01764, 0.0, 1.0, 0.0, 0.0, 0.0, 1.0, 0.0, 0.0, 0.0, 1.0, 0.0865, 0.02029, 0.0, 1.0, 0.0, 0.0, 0.0, 1.0, 0.0, 0.0, 0.0, 1.0, 0.0865, 0.02029, 0.0, 1.0, 0.07227, 0.01764, 0.0, 1.0, 0.05286, 0.016, 0.0006071, 1.0, 0.03955, 0.01096, 0.0006071, 1.0, 0.1384, 0.03071, 0.0, 1.0, 0.0, 0.0, 0.0, 1.0, 0.0, 0.0, 0.0, 1.0, 0.0, 0.0, 0.0, 1.0, 0.0003035, 0.0, 0.0, 1.0, 0.0003035, 0.0, 0.0, 1.0, 0.1095, 0.03071, 0.0009106, 1.0, 0.05781, 0.0185, 0.0006071, 1.0, 0.0003035, 0.0, 0.0, 1.0, 0.0, 0.0, 0.0, 1.0, 0.0, 0.0, 0.0, 1.0, 0.0, 0.0, 0.0, 1.0, 0.0, 0.0, 0.0, 1.0, 0.0, 0.0, 0.0, 1.0, 0.0, 0.0, 0.0, 1.0, 0.05781, 0.0185, 0.0006071, 1.0, 0.03434, 0.009721, 0.0009106, 1.0, 0.04231, 0.006995, 0.001821, 1.0, 0.03689, 0.006512, 0.001821, 1.0, 0.0003035, 0.0, 0.0, 1.0, 0.03434, 0.009721, 0.0009106, 1.0, 0.05448, 0.01444, 0.0003035, 1.0, 0.0009106, 0.0003035, 0.0, 1.0, 0.0009106, 0.0003035, 0.0, 1.0, 0.04231, 0.006995, 0.001821, 1.0, 0.0, 0.0, 0.0, 1.0, 0.0, 0.0, 0.0, 1.0, 0.0, 0.0, 0.0, 1.0, 0.0, 0.0, 0.0, 1.0, 0.0, 0.0, 0.0, 1.0, 0.05448, 0.01444, 0.0003035, 1.0, 0.1144, 0.01681, 0.0, 1.0, 0.0009106, 0.0003035, 0.0, 1.0, 0.0, 0.0, 0.0, 1.0, 0.0, 0.0, 0.0, 1.0, 0.0, 0.0, 0.0, 1.0, 0.0, 0.0, 0.0, 1.0, 0.0, 0.0, 0.0, 1.0, 0.0, 0.0, 0.0, 1.0, 0.0, 0.0, 0.0, 1.0, 0.0, 0.0, 0.0, 1.0, 0.0, 0.0, 0.0, 1.0, 0.0, 0.0, 0.0, 1.0, 0.0, 0.0, 0.0, 1.0, 0.0, 0.0, 0.0, 1.0, 0.03434, 0.01161, 0.0, 1.0, 0.05613, 0.01444, 0.0, 1.0, 0.0006071, 0.0006071, 0.0003035, 1.0, 0.0003035, 0.0, 0.0, 1.0, 0.0003035, 0.0, 0.0, 1.0, 0.0006071, 0.0003035, 0.0003035, 1.0, 0.0006071, 0.0006071, 0.0003035, 1.0, 0.05781, 0.01444, 0.0, 1.0, 0.2159, 0.004391, 0.0006071, 1.0, 0.2384, 0.004025, 0.0, 1.0, 0.04971, 0.0137, 0.0, 1.0, 0.04667, 0.01298, 0.0, 1.0, 0.2346, 0.004025, 0.0003035, 1.0, 0.04231, 0.006995, 0.001821, 1.0, 0.2346, 0.004025, 0.0003035, 1.0, 0.04667, 0.01298, 0.0, 1.0, 0.04231, 0.016, 0.0006071, 1.0, 0.0, 0.0, 0.0, 1.0, 0.04374, 0.01229, 0.0, 1.0, 0.01521, 0.006512, 0.0, 1.0, 0.05127, 0.0185, 0.0, 1.0, 0.04817, 0.01444, 0.0, 1.0, 0.0, 0.0, 0.0, 1.0, 0.0, 0.0, 0.0, 1.0, 0.0003035, 0.0, 0.0, 1.0, 0.04971, 0.016, 0.0, 1.0, 0.05127, 0.0185, 0.0, 1.0, 0.0003035, 0.0, 0.0, 1.0, 0.0, 0.0, 0.0, 1.0, 0.04817, 0.01444, 0.0, 1.0, 0.0137, 0.004777, 0.0, 1.0, 0.0, 0.0, 0.0, 1.0, 0.0, 0.0, 0.0, 1.0, 0.0, 0.0, 0.0, 1.0, 0.0, 0.0, 0.0, 1.0, 0.0, 0.0, 0.0, 1.0, 0.0, 0.0, 0.0, 1.0, 0.0, 0.0, 0.0, 1.0, 0.0, 0.0, 0.0, 1.0, 0.0, 0.0, 0.0, 1.0, 0.0, 0.0, 0.0, 1.0, 0.0, 0.0, 0.0, 1.0, 0.0, 0.0, 0.0, 1.0, 0.0, 0.0, 0.0, 1.0, 0.0, 0.0, 0.0, 1.0, 0.0, 0.0, 0.0, 1.0, 0.0, 0.0, 0.0, 1.0, 0.0, 0.0, 0.0, 1.0, 0.0, 0.0, 0.0, 1.0, 0.0, 0.0, 0.0, 1.0, 0.0, 0.0, 0.0, 1.0, 0.0, 0.0, 0.0, 1.0, 0.0003035, 0.0, 0.0, 1.0, 0.0003035, 0.0, 0.0, 1.0, 0.0003035, 0.0, 0.0, 1.0, 0.0003035, 0.0, 0.0, 1.0, 0.03689, 0.006512, 0.001821, 1.0, 0.04231, 0.006995, 0.001821, 1.0, 0.0009106, 0.0003035, 0.0, 1.0, 0.0009106, 0.0003035, 0.0, 1.0, 0.1144, 0.01681, 0.0, 1.0, 0.05613, 0.0137, 0.0, 1.0, 0.04971, 0.0137, 0.0, 1.0, 0.001518, 0.0006071, 0.0003035, 1.0, 0.02122, 0.008568, 0.0, 1.0, 0.02122, 0.008568, 0.0, 1.0, 0.02122, 0.008568, 0.0, 1.0, 0.0003035, 0.0, 0.0, 1.0, 0.009721, 0.004777, 0.0, 1.0, 0.02122, 0.008568, 0.0, 1.0, 0.02122, 0.008568, 0.0, 1.0, 0.02122, 0.008568, 0.0, 1.0, 0.01033, 0.004777, 0.0, 1.0, 0.02122, 0.008568, 0.0, 1.0, 0.02122, 0.008568, 0.0, 1.0, 0.02122, 0.008568, 0.0, 1.0, 0.02122, 0.008568, 0.0, 1.0, 0.02122, 0.008568, 0.0, 1.0, 0.0, 0.0, 0.0, 1.0, 0.0, 0.0, 0.0, 1.0, 0.0, 0.0, 0.0, 1.0, 0.0, 0.0, 0.0, 1.0, 0.003035, 0.001821, 0.0, 1.0, 0.0, 0.0, 0.0, 1.0, 0.02122, 0.008568, 0.0, 1.0, 0.02217, 0.009134, 0.0003035, 1.0, 0.02122, 0.008568, 0.0, 1.0, 0.0003035, 0.0, 0.0, 1.0, 0.0003035, 0.0, 0.0, 1.0, 0.0006071, 0.0006071, 0.0003035, 1.0, 0.0006071, 0.0006071, 0.0003035, 1.0, 0.0006071, 0.0003035, 0.0003035, 1.0, 0.0003035, 0.0, 0.0, 1.0, 0.002428, 0.0009106, 0.0003035, 1.0, 0.02732, 0.005182, 0.001518, 1.0, 0.0, 0.0, 0.0, 1.0, 0.0, 0.0, 0.0, 1.0, 0.0, 0.0, 0.0, 1.0, 0.0, 0.0, 0.0, 1.0, 0.0, 0.0, 0.0, 1.0, 0.0, 0.0, 0.0, 1.0, 0.0, 0.0, 0.0, 1.0, 0.0, 0.0, 0.0, 1.0, 0.0, 0.0, 0.0, 1.0, 0.0, 0.0, 0.0, 1.0, 0.0, 0.0, 0.0, 1.0, 0.0, 0.0, 0.0, 1.0, 0.0, 0.0, 0.0, 1.0, 0.0, 0.0, 0.0, 1.0, 0.0, 0.0, 0.0, 1.0, 0.0, 0.0, 0.0, 1.0, 0.0, 0.0, 0.0, 1.0, 0.005182, 0.0003035, 0.0, 1.0, 0.2384, 0.004025, 0.0, 1.0, 0.2159, 0.004391, 0.0006071, 1.0, 0.2346, 0.004025, 0.0003035, 1.0, 0.04231, 0.006995, 0.001821, 1.0, 0.0382, 0.006512, 0.001821, 1.0, 0.0, 0.0, 0.0, 1.0, 0.01521, 0.006512, 0.0, 1.0, 0.02624, 0.01033, 0.0, 1.0, 0.006049, 0.003347, 0.0, 1.0, 0.01938, 0.008023, 0.0, 1.0, 0.0, 0.0, 0.0, 1.0, 0.0, 0.0, 0.0, 1.0, 0.0, 0.0, 0.0, 1.0, 0.0, 0.0, 0.0, 1.0, 0.0, 0.0, 0.0, 1.0, 0.0, 0.0, 0.0, 1.0, 0.0, 0.0, 0.0, 1.0, 0.0, 0.0, 0.0, 1.0, 0.0, 0.0, 0.0, 1.0, 0.0, 0.0, 0.0, 1.0, 0.0, 0.0, 0.0, 1.0, 0.0, 0.0, 0.0, 1.0, 0.0, 0.0, 0.0, 1.0, 0.0, 0.0, 0.0, 1.0, 0.0, 0.0, 0.0, 1.0, 0.06663, 0.016, 0.0, 1.0, 0.07819, 0.0185, 0.0, 1.0, 0.0865, 0.02029, 0.0, 1.0, 0.0, 0.0, 0.0, 1.0, 0.0003035, 0.0, 0.0, 1.0, 0.0, 0.0, 0.0, 1.0, 0.0, 0.0, 0.0, 1.0, 0.0137, 0.004777, 0.0, 1.0, 0.04519, 0.01161, 0.0, 1.0, 0.06125, 0.01521, 0.0, 1.0, 0.002732, 0.0009106, 0.0003035, 1.0, 0.0, 0.0, 0.0, 1.0, 0.0, 0.0, 0.0, 1.0, 0.0, 0.0, 0.0, 1.0, 0.0, 0.0, 0.0, 1.0, 0.0, 0.0, 0.0, 1.0, 0.0, 0.0, 0.0, 1.0, 0.0, 0.0, 0.0, 1.0, 0.0, 0.0, 0.0, 1.0, 0.0, 0.0, 0.0, 1.0, 0.0, 0.0, 0.0, 1.0])
me_cube.materials.append(mat_material)
me_cube.use_mirror_vertex_groups = False
me_cube.update()

# ---- objects
ob_crossroad = bpy.data.objects.new('Crossroad', me_cube)

# ---- transforms, parenting, visibility, modifiers, constraints
ob_crossroad.location = (0.0, 0.0, 0.0)
ob_crossroad.lock_rotations_4d = False
ob_crossroad.empty_display_type = 'ARROWS'
ob_crossroad.lineart.crease_threshold = 0.0

# ---- collection membership
col_collection.objects.link(ob_crossroad)

# ---- scene / render settings (as saved in the file)
scene.frame_start = 1; scene.frame_end = 250; scene.frame_set(1)
scene.render.engine = 'BLENDER_EEVEE_NEXT'
scene.cycles.sampling_pattern = 'TABULATED_SOBOL'
scene.cycles.use_light_tree = False
scene.view_settings.view_transform = 'Filmic'
bpy.context.view_layer.update()

# ---- added for rendering (the .blend has no active camera and no usable light): camera, sun
cam_auto = bpy.data.cameras.new('AutoCamera')
cam_auto.lens = 50.0
cam_auto.sensor_width = 36.0
cam_auto.clip_end = 1000.0
ob_auto_camera = bpy.data.objects.new('AutoCamera', cam_auto)
scene.collection.objects.link(ob_auto_camera)
ob_auto_camera.location = (0.725038, -1.45535, 1.46671)
ob_auto_camera.rotation_euler = (1.09748, -7.21219e-08, 0.694738)
scene.camera = ob_auto_camera
light_auto_sun = bpy.data.lights.new('AutoSun', 'SUN')
light_auto_sun.energy = 3.0
light_auto_sun.angle = 0.0523599
ob_auto_sun = bpy.data.objects.new('AutoSun', light_auto_sun)
scene.collection.objects.link(ob_auto_sun)
ob_auto_sun.rotation_euler = (0.872665, 0.174533, 0.523599)
bpy.context.view_layer.update()
